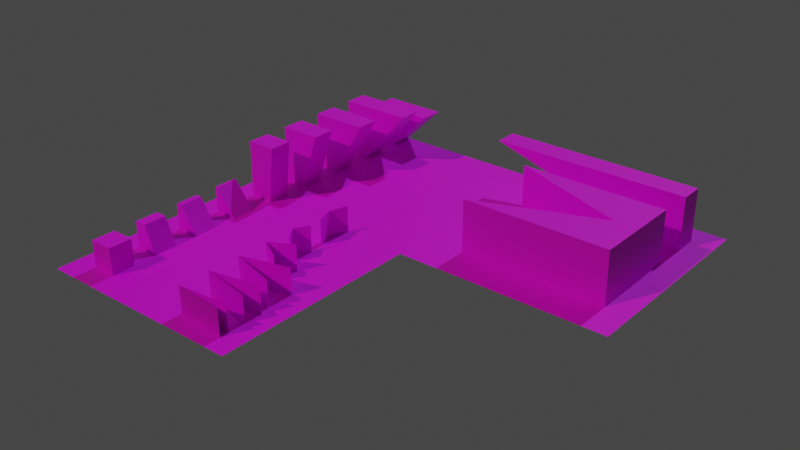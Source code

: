 # Source: test.blend  (saved by Blender 3.6.11; exported with 4.5.12 LTS)
import bpy
from mathutils import Matrix  # noqa: F401  (used for matrix-valued properties, if any)

bpy.ops.wm.read_factory_settings(use_empty=True)
scene = bpy.context.scene
scene.name = 'Scene'

# ---- collections
col_collection = bpy.data.collections.new('Collection'); scene.collection.children.link(col_collection)

# ---- images (referenced by path relative to the original .blend; pixels are not part of the script)
import os
ASSET_DIR = os.environ.get("B2B_ASSET_DIR", "")  # directory of the original .blend (textures are referenced by path, not embedded)
HERE = os.path.dirname(os.path.abspath(__file__))  # packed textures are extracted next to this script under _unpacked/

def load_image(name, relpath, width, height, colorspace="sRGB"):
    """Load a texture the original file referenced (path relative to the .blend, or extracted next to this script)."""
    p = next((c for c in (os.path.join(HERE, relpath), os.path.join(ASSET_DIR, relpath)) if relpath and os.path.exists(c)), "")
    if p:
        img = bpy.data.images.load(p, check_existing=True)
        img.name = name
    else:  # same state as the original file: an image datablock whose file is absent (Cycles renders it pink)
        img = bpy.data.images.new(name, width, height)
        img.source = "FILE"
        img.filepath = "//" + (relpath or name)
    img.colorspace_settings.name = colorspace
    return img
img_snow_png = load_image('snow.png', 'level_tex/snow.png', 1024, 1024, 'sRGB')

# ---- materials (node trees are filled in below, after node groups)
mat_material_001 = bpy.data.materials.new('Material.001')
mat_material_001.roughness = 0.5

# ---- material node trees
mat_material_001.use_nodes = True; mat_material_001.node_tree.nodes.clear()
_N = mat_material_001.node_tree.nodes; _L = mat_material_001.node_tree.links
n0 = _N.new('ShaderNodeBsdfPrincipled'); n0.name = 'Principled BSDF'; n0.location = (0, 300)
n0.distribution = 'GGX'
n0.subsurface_method = 'RANDOM_WALK_SKIN'
n0.inputs[3].default_value = 1.45
n0.inputs[27].default_value = (0.0, 0.0, 0.0, 1.0)
n0.inputs[28].default_value = 1.0
n1 = _N.new('ShaderNodeOutputMaterial'); n1.name = 'Material Output'; n1.location = (280, 300)
n2 = _N.new('ShaderNodeTexImage'); n2.name = 'Image Texture'; n2.location = (-480, 300)
n2.image = img_snow_png
_L.new(n2.outputs[0], n0.inputs[0])
_L.new(n0.outputs[0], n1.inputs[0])
n1.is_active_output = True

# ---- world
world_world = bpy.data.worlds.new('World'); scene.world = world_world
world_world.use_nodes = True; world_world.node_tree.nodes.clear()
_N = world_world.node_tree.nodes; _L = world_world.node_tree.links
n0 = _N.new('ShaderNodeOutputWorld'); n0.name = 'World Output'; n0.location = (300, 300)
n1 = _N.new('ShaderNodeBackground'); n1.name = 'Background'; n1.location = (10, 300)
n1.inputs[0].default_value = (0.05088, 0.05088, 0.05088, 1.0)
_L.new(n1.outputs[0], n0.inputs[0])
n0.is_active_output = True
world_world.color = (0.05088, 0.05088, 0.05088)
world_world.use_sun_shadow = False
world_world.sun_shadow_jitter_overblur = 0.0

# ---- lights
light_sun = bpy.data.lights.new('Sun', 'SUN')
light_sun.color = (1.0, 0.8818, 0.6394)
light_sun.transmission_factor = 0.0
light_sun.energy = 1.0
light_sun_001 = bpy.data.lights.new('Sun.001', 'SUN')
light_sun_001.color = (0.6336, 0.5442, 1.0)
light_sun_001.transmission_factor = 0.0
light_sun_001.angle = 0.02094
light_sun_001.energy = 1.0

# ---- meshes
me_plane = bpy.data.meshes.new('Plane')
me_plane.from_pydata([(-2.0, 0.0, 2.0), (2.0, 0.0, 2.0), (-2.0, 0.0, -2.0), (2.0, 0.0, -2.0), (-2.0, 0.0, -1.556), (-2.0, 0.0, -1.111), (-2.0, 0.0, -0.6667), (-2.0, 0.0, -0.2222), (-2.0, 0.0, 0.2222), (-2.0, 0.0, 0.6667), (-2.0, 0.0, 1.111), (-2.0, 0.0, 1.556), (-1.556, 0.0, 2.0), (-1.111, 0.0, 2.0), (-0.6667, 0.0, 2.0), (-0.2222, 0.0, 2.0), (0.2222, 0.0, 2.0), (0.6667, 0.0, 2.0), (1.111, 0.0, 2.0), (1.556, 0.0, 2.0), (2.0, 0.0, 1.556), (2.0, 0.0, 1.111), (2.0, 0.0, 0.6667), (2.0, 0.0, 0.2222), (2.0, 0.0, -0.2222), (2.0, 0.0, -0.6667), (2.0, 0.0, -1.111), (2.0, 0.0, -1.556), (1.556, 0.0, -2.0), (1.111, 0.0, -2.0), (0.6667, 0.0, -2.0), (0.2222, 0.0, -2.0), (-0.2222, 0.0, -2.0), (-0.6667, 0.0, -2.0), (-1.111, 0.0, -2.0), (-1.556, 0.0, -2.0), (-1.556, 0.0, 1.556), (-1.556, 0.0, 1.111), (-1.556, 0.0, 0.6667), (-1.556, 0.0, 0.2222), (-1.556, 0.0, -0.2222), (-1.556, 0.0, -0.6667), (-1.556, 0.0, -1.111), (-1.556, 0.0, -1.556), (-1.111, 0.0, 1.556), (-1.111, 0.0, 1.111), (-1.111, 0.0, 0.6667), (-1.111, 0.0, 0.2222), (-1.111, 0.0, -0.2222), (-1.111, 0.0, -0.6667), (-1.111, 0.0, -1.111), (-1.111, 0.0, -1.556), (-0.6667, 0.0, 1.556), (-0.6667, 0.0, 1.111), (-0.6667, 0.0, 0.6667), (-0.6667, 0.0, 0.2222), (-0.6667, 0.0, -0.2222), (-0.6667, 0.0, -0.6667), (-0.6667, 0.0, -1.111), (-0.6667, 0.0, -1.556), (-0.2222, 0.0, 1.556), (-0.2222, 0.0, 1.111), (-0.2222, 0.0, 0.6667), (-0.2222, 0.0, 0.2222), (-0.2222, 0.0, -0.2222), (-0.2222, 0.0, -0.6667), (-0.2222, 0.0, -1.111), (-0.2222, 0.0, -1.556), (0.2222, 0.0, 1.556), (0.2222, 0.0, 1.111), (0.2222, 0.0, 0.6667), (0.2222, 0.0, 0.2222), (0.2222, 0.0, -0.2222), (0.2222, 0.0, -0.6667), (0.2222, 0.0, -1.111), (0.2222, 0.0, -1.556), (0.6667, 0.0, 1.556), (0.6667, 0.0, 1.111), (0.6667, 0.0, 0.6667), (0.6667, 0.0, 0.2222), (0.6667, 0.0, -0.2222), (0.6667, 0.0, -0.6667), (0.6667, 0.0, -1.111), (0.6667, 0.0, -1.556), (1.111, 0.0, 1.556), (1.111, 0.0, 1.111), (1.111, 0.0, 0.6667), (1.111, 0.0, 0.2222), (1.111, 0.0, -0.2222), (1.111, 0.0, -0.6667), (1.111, 0.0, -1.111), (1.111, 0.0, -1.556), (1.556, 0.0, 1.556), (1.556, 0.0, 1.111), (1.556, 0.0, 0.6667), (1.556, 0.0, 0.2222), (1.556, 0.0, -0.2222), (1.556, 0.0, -0.6667), (1.556, 0.0, -1.111), (1.556, 0.0, -1.556), (-1.556, 0.0, 1.556), (-1.556, 0.0, 1.111), (-1.556, 0.0, 0.6667), (-1.556, 0.0, 0.2222), (-1.556, 0.0, -0.2222), (-1.556, 0.0, -0.6667), (-1.556, 0.0, -1.111), (-1.556, 0.0, -1.556), (-1.111, 0.0, 1.556), (-1.111, 0.0, 1.111), (-1.111, 0.0, 0.6667), (-1.111, 0.0, 0.2222), (-1.111, 0.0, -0.2222), (-1.111, 0.0, -0.6667), (-1.111, 0.0, -1.111), (-1.111, 0.0, -1.556), (-1.556, 0.5, 1.556), (-1.556, 0.5, 1.111), (-1.556, 0.5, 0.6667), (-1.556, 0.5, 0.2222), (-1.556, 0.5, -0.2222), (-1.556, 0.5, -0.6667), (-1.556, 0.5, -1.111), (-1.556, 0.5, -1.556), (-1.111, 0.5, 1.556), (-1.111, 0.5, 1.111), (-1.333, 0.5, 0.6667), (-1.333, 0.5, 0.2222), (-1.444, 0.5, -0.2222), (-1.444, 0.5, -0.6667), (-1.5, 0.5, -1.111), (-1.5, 0.5, -1.556), (-1.333, 0.0, 0.6667), (-1.333, 0.0, 0.2222), (-1.444, 0.0, -0.2222), (-1.444, 0.0, -0.6667), (-1.5, 0.0, -1.111), (-1.5, 0.0, -1.556), (5.556, 1.0, -5.556), (5.556, 1.0, -5.111), (1.784, 1.0, -5.556), (1.784, 1.0, -5.111), (0.65, 6.372e-08, -0.844), (0.65, 0.5, -0.844), (0.65, 1.676e-08, -0.222), (0.65, 0.5, -0.222), (0.8168, 6.372e-08, -0.594), (0.8168, 0.5, -0.594), (0.8168, 6.372e-08, -1.094), (0.8168, 0.5, -1.094), (1.09, 1.676e-08, 0.02803), (1.09, 0.5, 0.02803), (1.09, 1.676e-08, -0.472), (1.09, 0.5, -0.472), (0.65, -2.912e-08, 0.3857), (0.65, 0.5, 0.3857), (0.65, -7.608e-08, 1.008), (0.65, 0.5, 1.008), (1.559, -3.442e-08, 0.6388), (1.559, 0.5, 0.6388), (1.559, -3.442e-08, 0.1325), (1.559, 0.5, 0.1325), (1.608, -7.913e-08, 1.183), (1.608, 0.5, 1.183), (1.608, -6.423e-08, 0.8323), (1.608, 0.5, 0.8323), (-2.0, 3.02e-07, -2.0), (2.0, 3.02e-07, -2.0), (-2.0, 3.02e-07, -6.0), (2.0, 3.02e-07, -6.0), (-2.0, 3.02e-07, -5.556), (-2.0, 3.02e-07, -5.111), (-2.0, 3.02e-07, -4.667), (-2.0, 3.02e-07, -4.222), (-2.0, 3.02e-07, -3.778), (-2.0, 3.02e-07, -3.333), (-2.0, 3.02e-07, -2.889), (-2.0, 3.02e-07, -2.444), (-1.556, 3.02e-07, -2.0), (-1.111, 3.02e-07, -2.0), (-0.6667, 3.02e-07, -2.0), (-0.2222, 3.02e-07, -2.0), (0.2222, 3.02e-07, -2.0), (0.6667, 3.02e-07, -2.0), (1.111, 3.02e-07, -2.0), (1.556, 3.02e-07, -2.0), (2.0, 3.02e-07, -2.444), (2.0, 3.02e-07, -2.889), (2.0, 3.02e-07, -3.333), (2.0, 3.02e-07, -3.778), (2.0, 3.02e-07, -4.222), (2.0, 3.02e-07, -4.667), (2.0, 3.02e-07, -5.111), (2.0, 3.02e-07, -5.556), (1.556, 3.02e-07, -6.0), (1.111, 3.02e-07, -6.0), (0.6667, 3.02e-07, -6.0), (0.2222, 3.02e-07, -6.0), (-0.2222, 3.02e-07, -6.0), (-0.6667, 3.02e-07, -6.0), (-1.111, 3.02e-07, -6.0), (-1.556, 3.02e-07, -6.0), (-1.556, 3.02e-07, -2.444), (-1.556, 3.02e-07, -2.889), (-1.556, 3.02e-07, -3.333), (-1.556, 3.02e-07, -3.778), (-1.556, 3.02e-07, -4.222), (-1.556, 3.02e-07, -4.667), (-1.556, 3.02e-07, -5.111), (-1.556, 3.02e-07, -5.556), (-1.111, 3.02e-07, -2.444), (-1.111, 3.02e-07, -2.889), (-1.111, 3.02e-07, -3.333), (-1.111, 3.02e-07, -3.778), (-1.111, 3.02e-07, -4.222), (-1.111, 3.02e-07, -4.667), (-1.111, 3.02e-07, -5.111), (-1.111, 3.02e-07, -5.556), (-0.6667, 3.02e-07, -2.444), (-0.6667, 3.02e-07, -2.889), (-0.6667, 3.02e-07, -3.333), (-0.6667, 3.02e-07, -3.778), (-0.6667, 3.02e-07, -4.222), (-0.6667, 3.02e-07, -4.667), (-0.6667, 3.02e-07, -5.111), (-0.6667, 3.02e-07, -5.556), (-0.2222, 3.02e-07, -2.444), (-0.2222, 3.02e-07, -2.889), (-0.2222, 3.02e-07, -3.333), (-0.2222, 3.02e-07, -3.778), (-0.2222, 3.02e-07, -4.222), (-0.2222, 3.02e-07, -4.667), (-0.2222, 3.02e-07, -5.111), (-0.2222, 3.02e-07, -5.556), (0.2222, 3.02e-07, -2.444), (0.2222, 3.02e-07, -2.889), (0.2222, 3.02e-07, -3.333), (0.2222, 3.02e-07, -3.778), (0.2222, 3.02e-07, -4.222), (0.2222, 3.02e-07, -4.667), (0.2222, 3.02e-07, -5.111), (0.2222, 3.02e-07, -5.556), (0.6667, 3.02e-07, -2.444), (0.6667, 3.02e-07, -2.889), (0.6667, 3.02e-07, -3.333), (0.6667, 3.02e-07, -3.778), (0.6667, 3.02e-07, -4.222), (0.6667, 3.02e-07, -4.667), (0.6667, 3.02e-07, -5.111), (0.6667, 3.02e-07, -5.556), (1.111, 3.02e-07, -2.444), (1.111, 3.02e-07, -2.889), (1.111, 3.02e-07, -3.333), (1.111, 3.02e-07, -3.778), (1.111, 3.02e-07, -4.222), (1.111, 3.02e-07, -4.667), (1.111, 3.02e-07, -5.111), (1.111, 3.02e-07, -5.556), (1.556, 3.02e-07, -2.444), (1.556, 3.02e-07, -2.889), (1.556, 3.02e-07, -3.333), (1.556, 3.02e-07, -3.778), (1.556, 3.02e-07, -4.222), (1.556, 3.02e-07, -4.667), (1.556, 3.02e-07, -5.111), (1.556, 3.02e-07, -5.556), (-0.4605, 1.09, -4.222), (-1.556, 1.09, -4.222), (-0.7691, 1.09, -3.333), (-1.556, 1.09, -3.333), (-0.9919, 1.09, -2.444), (-1.556, 1.09, -2.444), (-1.556, 1.09, -2.0), (-0.9919, 1.09, -2.0), (-1.556, 1.09, -5.111), (-0.1463, 1.09, -5.111), (-1.556, 1.09, -2.889), (-1.556, 1.09, -3.778), (-1.556, 1.09, -4.667), (-0.7691, 1.09, -2.889), (-0.4605, 1.09, -3.778), (-0.1463, 1.09, -4.667), (-0.3221, 0.7695, -6.0), (-0.3221, 0.7695, -5.556), (-1.556, 0.7695, -6.0), (-1.556, 0.7695, -5.556), (2.0, 3.02e-07, -2.0), (6.0, 3.02e-07, -2.0), (2.0, 3.02e-07, -6.0), (6.0, 3.02e-07, -6.0), (2.0, 3.02e-07, -5.556), (2.0, 3.02e-07, -5.111), (2.0, 3.02e-07, -4.667), (2.0, 3.02e-07, -4.222), (2.0, 3.02e-07, -3.778), (2.0, 3.02e-07, -3.333), (2.0, 3.02e-07, -2.889), (2.0, 3.02e-07, -2.444), (2.444, 3.02e-07, -2.0), (2.889, 3.02e-07, -2.0), (3.333, 3.02e-07, -2.0), (3.778, 3.02e-07, -2.0), (4.222, 3.02e-07, -2.0), (4.667, 3.02e-07, -2.0), (5.111, 3.02e-07, -2.0), (5.556, 3.02e-07, -2.0), (6.0, 3.02e-07, -2.444), (6.0, 3.02e-07, -2.889), (6.0, 3.02e-07, -3.333), (6.0, 3.02e-07, -3.778), (6.0, 3.02e-07, -4.222), (6.0, 3.02e-07, -4.667), (6.0, 3.02e-07, -5.111), (6.0, 3.02e-07, -5.556), (5.556, 3.02e-07, -6.0), (5.111, 3.02e-07, -6.0), (4.667, 3.02e-07, -6.0), (4.222, 3.02e-07, -6.0), (3.778, 3.02e-07, -6.0), (3.333, 3.02e-07, -6.0), (2.889, 3.02e-07, -6.0), (2.444, 3.02e-07, -6.0), (2.444, 3.02e-07, -2.444), (2.444, 3.02e-07, -2.889), (2.444, 3.02e-07, -3.333), (2.444, 3.02e-07, -3.778), (2.444, 3.02e-07, -4.222), (2.444, 3.02e-07, -4.667), (2.444, 3.02e-07, -5.111), (2.444, 3.02e-07, -5.556), (2.889, 3.02e-07, -2.444), (2.889, 3.02e-07, -2.889), (2.889, 3.02e-07, -3.333), (2.889, 3.02e-07, -3.778), (2.889, 3.02e-07, -4.222), (2.889, 3.02e-07, -4.667), (2.889, 3.02e-07, -5.111), (2.889, 3.02e-07, -5.556), (3.333, 3.02e-07, -2.444), (3.333, 3.02e-07, -2.889), (3.333, 3.02e-07, -3.333), (3.333, 3.02e-07, -3.778), (3.333, 3.02e-07, -4.222), (3.333, 3.02e-07, -4.667), (3.333, 3.02e-07, -5.111), (3.333, 3.02e-07, -5.556), (3.778, 3.02e-07, -2.444), (3.778, 3.02e-07, -2.889), (3.778, 3.02e-07, -3.333), (3.778, 3.02e-07, -3.778), (3.778, 3.02e-07, -4.222), (3.778, 3.02e-07, -4.667), (3.778, 3.02e-07, -5.111), (3.778, 3.02e-07, -5.556), (4.222, 3.02e-07, -2.444), (4.222, 3.02e-07, -2.889), (4.222, 3.02e-07, -3.333), (4.222, 3.02e-07, -3.778), (4.222, 3.02e-07, -4.222), (4.222, 3.02e-07, -4.667), (4.222, 3.02e-07, -5.111), (4.222, 3.02e-07, -5.556), (4.667, 3.02e-07, -2.444), (4.667, 3.02e-07, -2.889), (4.667, 3.02e-07, -3.333), (4.667, 3.02e-07, -3.778), (4.667, 3.02e-07, -4.222), (4.667, 3.02e-07, -4.667), (4.667, 3.02e-07, -5.111), (4.667, 3.02e-07, -5.556), (5.111, 3.02e-07, -2.444), (5.111, 3.02e-07, -2.889), (5.111, 3.02e-07, -3.333), (5.111, 3.02e-07, -3.778), (5.111, 3.02e-07, -4.222), (5.111, 3.02e-07, -4.667), (5.111, 3.02e-07, -5.111), (5.111, 3.02e-07, -5.556), (5.556, 3.02e-07, -2.444), (5.556, 3.02e-07, -2.889), (5.556, 3.02e-07, -3.333), (5.556, 3.02e-07, -3.778), (5.556, 3.02e-07, -4.222), (5.556, 3.02e-07, -4.667), (5.556, 3.02e-07, -5.111), (5.556, 3.02e-07, -5.556), (0.788, 0.5, -2.041), (0.788, 1.365e-07, -2.041), (1.608, 0.5, 1.514), (0.788, 0.5, -1.355), (0.788, 1.365e-07, -1.355), (1.608, -1.192e-07, 1.514), (1.608, 0.5, 1.685), (1.608, -1.192e-07, 1.685), (0.65, 0.5, 1.599), (0.65, -1.192e-07, 1.599), (0.6788, 0.5, -1.698), (0.6788, 1.365e-07, -1.698), (2.77, 2.918e-07, -2.708), (5.084, 3.515e-07, -3.597), (2.77, 3.813e-07, -4.485), (5.528, 2.918e-07, -2.708), (5.528, 3.515e-07, -3.597), (5.528, 3.813e-07, -4.485), (2.77, 1.0, -2.708), (5.084, 1.0, -3.597), (5.528, 1.0, -2.708), (5.528, 1.0, -3.597), (2.77, 1.0, -4.485), (5.528, 1.0, -4.485)], [], [(99, 27, 3, 28), (4, 43, 35, 2), (43, 51, 34, 35), (51, 59, 33, 34), (59, 67, 32, 33), (67, 75, 31, 32), (75, 83, 30, 31), (83, 91, 29, 30), (91, 99, 28, 29), (0, 12, 36, 11), (11, 36, 37, 10), (10, 37, 38, 9), (9, 38, 39, 8), (8, 39, 40, 7), (7, 40, 41, 6), (6, 41, 42, 5), (5, 42, 43, 4), (12, 13, 44, 36), (37, 45, 46, 38), (39, 47, 48, 40), (41, 49, 50, 42), (13, 14, 52, 44), (44, 52, 53, 45), (45, 53, 54, 46), (46, 54, 55, 47), (47, 55, 56, 48), (48, 56, 57, 49), (49, 57, 58, 50), (50, 58, 59, 51), (14, 15, 60, 52), (52, 60, 61, 53), (53, 61, 62, 54), (54, 62, 63, 55), (55, 63, 64, 56), (56, 64, 65, 57), (57, 65, 66, 58), (58, 66, 67, 59), (15, 16, 68, 60), (60, 68, 69, 61), (61, 69, 70, 62), (62, 70, 71, 63), (63, 71, 72, 64), (64, 72, 73, 65), (65, 73, 74, 66), (66, 74, 75, 67), (16, 17, 76, 68), (68, 76, 77, 69), (69, 77, 78, 70), (70, 78, 79, 71), (71, 79, 80, 72), (72, 80, 81, 73), (73, 81, 82, 74), (74, 82, 83, 75), (17, 18, 84, 76), (76, 84, 85, 77), (77, 85, 86, 78), (78, 86, 87, 79), (79, 87, 88, 80), (80, 88, 89, 81), (81, 89, 90, 82), (82, 90, 91, 83), (18, 19, 92, 84), (84, 92, 93, 85), (85, 93, 94, 86), (86, 94, 95, 87), (87, 95, 96, 88), (88, 96, 97, 89), (89, 97, 98, 90), (90, 98, 99, 91), (19, 1, 20, 92), (92, 20, 21, 93), (93, 21, 22, 94), (94, 22, 23, 95), (95, 23, 24, 96), (96, 24, 25, 97), (97, 25, 26, 98), (98, 26, 27, 99), (105, 104, 120, 121), (100, 108, 124, 116), (110, 111, 127, 126), (137, 107, 123, 131), (116, 124, 125, 117), (109, 101, 117, 125), (112, 113, 129, 128), (107, 106, 122, 123), (132, 110, 126), (133, 103, 119, 127), (101, 100, 116, 117), (114, 115, 131, 130), (135, 105, 121, 129), (108, 109, 125, 124), (103, 102, 118, 119), (114, 130, 136), (111, 133, 127), (102, 132, 126, 118), (118, 126, 127, 119), (120, 128, 129, 121), (104, 134, 128, 120), (113, 135, 129), (115, 137, 131), (106, 136, 130, 122), (122, 130, 131, 123), (134, 112, 128), (384, 385, 138, 139), (385, 377, 140, 138), (376, 384, 139, 141), (141, 139, 138, 140), (144, 145, 153, 152), (142, 143, 149, 148), (176, 203, 204, 175), (146, 147, 143, 142), (265, 193, 169, 194), (177, 202, 203, 176), (166, 178, 202, 177), (150, 151, 145, 144), (170, 209, 201, 168), (257, 265, 194, 195), (156, 157, 165, 164), (154, 155, 161, 160), (249, 257, 195, 196), (158, 159, 155, 154), (217, 225, 199, 200), (241, 249, 196, 197), (233, 241, 197, 198), (162, 163, 157, 156), (217, 200, 282, 283), (225, 233, 198, 199), (175, 204, 205, 174), (174, 205, 206, 173), (173, 206, 207, 172), (172, 207, 208, 171), (171, 208, 209, 170), (208, 207, 278, 274), (210, 202, 271, 270), (206, 205, 277, 267), (213, 214, 266, 280), (179, 180, 218, 210), (210, 218, 219, 211), (211, 219, 220, 212), (212, 220, 221, 213), (213, 221, 222, 214), (214, 222, 223, 215), (215, 223, 224, 216), (216, 224, 225, 217), (180, 181, 226, 218), (218, 226, 227, 219), (219, 227, 228, 220), (220, 228, 229, 221), (221, 229, 230, 222), (222, 230, 231, 223), (223, 231, 232, 224), (224, 232, 233, 225), (181, 182, 234, 226), (226, 234, 235, 227), (227, 235, 236, 228), (228, 236, 237, 229), (229, 237, 238, 230), (230, 238, 239, 231), (231, 239, 240, 232), (232, 240, 241, 233), (182, 183, 242, 234), (234, 242, 243, 235), (235, 243, 244, 236), (236, 244, 245, 237), (237, 245, 246, 238), (238, 246, 247, 239), (239, 247, 248, 240), (240, 248, 249, 241), (183, 184, 250, 242), (242, 250, 251, 243), (243, 251, 252, 244), (244, 252, 253, 245), (245, 253, 254, 246), (246, 254, 255, 247), (247, 255, 256, 248), (248, 256, 257, 249), (184, 185, 258, 250), (250, 258, 259, 251), (251, 259, 260, 252), (252, 260, 261, 253), (253, 261, 262, 254), (254, 262, 263, 255), (255, 263, 264, 256), (256, 264, 265, 257), (185, 167, 186, 258), (258, 186, 187, 259), (259, 187, 188, 260), (260, 188, 189, 261), (261, 189, 190, 262), (262, 190, 191, 263), (263, 191, 192, 264), (264, 192, 193, 265), (203, 202, 210, 211), (205, 204, 212, 213), (207, 206, 214, 215), (208, 216, 217, 209), (212, 204, 269, 268), (215, 216, 275, 281), (278, 281, 275, 274), (277, 280, 266, 267), (276, 279, 268, 269), (272, 273, 270, 271), (179, 210, 270, 273), (202, 178, 272, 271), (203, 211, 279, 276), (214, 206, 267, 266), (211, 212, 268, 279), (205, 213, 280, 277), (178, 179, 273, 272), (207, 215, 281, 278), (204, 203, 276, 269), (216, 208, 274, 275), (285, 283, 282, 284), (200, 201, 284, 282), (209, 217, 283, 285), (201, 209, 285, 284), (296, 323, 324, 295), (385, 313, 289, 314), (297, 322, 323, 296), (286, 298, 322, 297), (290, 329, 321, 288), (377, 385, 314, 315), (369, 377, 315, 316), (337, 345, 319, 320), (361, 369, 316, 317), (353, 361, 317, 318), (345, 353, 318, 319), (295, 324, 325, 294), (294, 325, 326, 293), (293, 326, 327, 292), (292, 327, 328, 291), (291, 328, 329, 290), (326, 325, 333, 334), (328, 327, 335, 336), (299, 300, 338, 330), (330, 338, 339, 331), (331, 339, 340, 332), (332, 340, 341, 333), (333, 341, 342, 334), (334, 342, 343, 335), (335, 343, 344, 336), (336, 344, 345, 337), (300, 301, 346, 338), (338, 346, 347, 339), (339, 347, 348, 340), (340, 348, 349, 341), (341, 349, 350, 342), (342, 350, 351, 343), (343, 351, 352, 344), (344, 352, 353, 345), (301, 302, 354, 346), (346, 354, 355, 347), (347, 355, 356, 348), (348, 356, 357, 349), (349, 357, 358, 350), (350, 358, 359, 351), (351, 359, 360, 352), (352, 360, 361, 353), (302, 303, 362, 354), (354, 362, 363, 355), (355, 363, 364, 356), (356, 364, 365, 357), (357, 365, 366, 358), (358, 366, 367, 359), (359, 367, 368, 360), (360, 368, 369, 361), (303, 304, 370, 362), (362, 370, 371, 363), (363, 371, 372, 364), (364, 372, 373, 365), (365, 373, 374, 366), (366, 374, 375, 367), (367, 375, 376, 368), (368, 376, 377, 369), (304, 305, 378, 370), (372, 380, 381, 373), (373, 381, 382, 374), (374, 382, 383, 375), (375, 383, 384, 376), (377, 376, 141, 140), (305, 287, 306, 378), (378, 306, 307, 379), (379, 307, 308, 380), (380, 308, 309, 381), (381, 309, 310, 382), (382, 310, 311, 383), (383, 311, 312, 384), (384, 312, 313, 385), (323, 322, 330, 331), (325, 324, 332, 333), (327, 326, 334, 335), (328, 336, 337, 329), (393, 392, 394, 395), (395, 394, 388, 391), (390, 389, 396, 397), (397, 396, 386, 387), (322, 298, 299, 330), (324, 323, 331, 332), (337, 320, 321, 329), (402, 403, 409, 407), (399, 398, 404, 405), (404, 406, 407, 405), (405, 407, 409, 408), (403, 400, 408, 409), (398, 401, 406, 404), (400, 399, 405, 408), (401, 402, 407, 406), (380, 372, 371, 379), (371, 370, 378, 379)])
_uv = me_plane.uv_layers.new(name='UVMap')
_uv.uv.foreach_set('vector', [0.0, 0.0, 1.0, 0.0, 1.0, 1.0, 0.0, 1.0, 0.0, 0.0, 1.0, 0.0, 1.0, 1.0, 0.0, 1.0, 0.0, 0.0, 1.0, 0.0, 1.0, 1.0, 0.0, 1.0, 0.0, 0.0, 1.0, 0.0, 1.0, 1.0, 0.0, 1.0, 0.0, 0.0, 1.0, 0.0, 1.0, 1.0, 0.0, 1.0, 0.0, 0.0, 1.0, 0.0, 1.0, 1.0, 0.0, 1.0, 0.0, 0.0, 1.0, 0.0, 1.0, 1.0, 0.0, 1.0, 0.0, 0.0, 1.0, 0.0, 1.0, 1.0, 0.0, 1.0, 0.0, 0.0, 1.0, 0.0, 1.0, 1.0, 0.0, 1.0, 0.0, 0.0, 1.0, 0.0, 1.0, 1.0, 0.0, 1.0, 0.0, 0.0, 1.0, 0.0, 1.0, 1.0, 0.0, 1.0, 0.0, 0.0, 1.0, 0.0, 1.0, 1.0, 0.0, 1.0, 0.0, 0.0, 1.0, 0.0, 1.0, 1.0, 0.0, 1.0, 0.0, 0.0, 1.0, 0.0, 1.0, 1.0, 0.0, 1.0, 0.0, 0.0, 1.0, 0.0, 1.0, 1.0, 0.0, 1.0, 0.0, 0.0, 1.0, 0.0, 1.0, 1.0, 0.0, 1.0, 0.0, 0.0, 1.0, 0.0, 1.0, 1.0, 0.0, 1.0, 0.0, 0.0, 1.0, 0.0, 1.0, 1.0, 0.0, 1.0, 0.0, 0.0, 1.0, 0.0, 1.0, 1.0, 0.0, 1.0, 0.0, 0.0, 1.0, 0.0, 1.0, 1.0, 0.0, 1.0, 0.0, 0.0, 1.0, 0.0, 1.0, 1.0, 0.0, 1.0, 0.0, 0.0, 1.0, 0.0, 1.0, 1.0, 0.0, 1.0, 0.0, 0.0, 1.0, 0.0, 1.0, 1.0, 0.0, 1.0, 0.0, 0.0, 1.0, 0.0, 1.0, 1.0, 0.0, 1.0, 0.0, 0.0, 1.0, 0.0, 1.0, 1.0, 0.0, 1.0, 0.0, 0.0, 1.0, 0.0, 1.0, 1.0, 0.0, 1.0, 0.0, 0.0, 1.0, 0.0, 1.0, 1.0, 0.0, 1.0, 0.0, 0.0, 1.0, 0.0, 1.0, 1.0, 0.0, 1.0, 0.0, 0.0, 1.0, 0.0, 1.0, 1.0, 0.0, 1.0, 0.0, 0.0, 1.0, 0.0, 1.0, 1.0, 0.0, 1.0, 0.0, 0.0, 1.0, 0.0, 1.0, 1.0, 0.0, 1.0, 0.0, 0.0, 1.0, 0.0, 1.0, 1.0, 0.0, 1.0, 0.0, 0.0, 1.0, 0.0, 1.0, 1.0, 0.0, 1.0, 0.0, 0.0, 1.0, 0.0, 1.0, 1.0, 0.0, 1.0, 0.0, 0.0, 1.0, 0.0, 1.0, 1.0, 0.0, 1.0, 0.0, 0.0, 1.0, 0.0, 1.0, 1.0, 0.0, 1.0, 0.0, 0.0, 1.0, 0.0, 1.0, 1.0, 0.0, 1.0, 0.0, 0.0, 1.0, 0.0, 1.0, 1.0, 0.0, 1.0, 0.0, 0.0, 1.0, 0.0, 1.0, 1.0, 0.0, 1.0, 0.0, 0.0, 1.0, 0.0, 1.0, 1.0, 0.0, 1.0, 0.0, 0.0, 1.0, 0.0, 1.0, 1.0, 0.0, 1.0, 0.0, 0.0, 1.0, 0.0, 1.0, 1.0, 0.0, 1.0, 0.0, 0.0, 1.0, 0.0, 1.0, 1.0, 0.0, 1.0, 0.0, 0.0, 1.0, 0.0, 1.0, 1.0, 0.0, 1.0, 0.0, 0.0, 1.0, 0.0, 1.0, 1.0, 0.0, 1.0, 0.0, 0.0, 1.0, 0.0, 1.0, 1.0, 0.0, 1.0, 0.0, 0.0, 1.0, 0.0, 1.0, 1.0, 0.0, 1.0, 0.0, 0.0, 1.0, 0.0, 1.0, 1.0, 0.0, 1.0, 0.0, 0.0, 1.0, 0.0, 1.0, 1.0, 0.0, 1.0, 0.0, 0.0, 1.0, 0.0, 1.0, 1.0, 0.0, 1.0, 0.0, 0.0, 1.0, 0.0, 1.0, 1.0, 0.0, 1.0, 0.0, 0.0, 1.0, 0.0, 1.0, 1.0, 0.0, 1.0, 0.0, 0.0, 1.0, 0.0, 1.0, 1.0, 0.0, 1.0, 0.0, 0.0, 1.0, 0.0, 1.0, 1.0, 0.0, 1.0, 0.0, 0.0, 1.0, 0.0, 1.0, 1.0, 0.0, 1.0, 0.0, 0.0, 1.0, 0.0, 1.0, 1.0, 0.0, 1.0, 0.0, 0.0, 1.0, 0.0, 1.0, 1.0, 0.0, 1.0, 0.0, 0.0, 1.0, 0.0, 1.0, 1.0, 0.0, 1.0, 0.0, 0.0, 1.0, 0.0, 1.0, 1.0, 0.0, 1.0, 0.0, 0.0, 1.0, 0.0, 1.0, 1.0, 0.0, 1.0, 0.0, 0.0, 1.0, 0.0, 1.0, 1.0, 0.0, 1.0, 0.0, 0.0, 1.0, 0.0, 1.0, 1.0, 0.0, 1.0, 0.0, 0.0, 1.0, 0.0, 1.0, 1.0, 0.0, 1.0, 0.0, 0.0, 1.0, 0.0, 1.0, 1.0, 0.0, 1.0, 0.0, 0.0, 1.0, 0.0, 1.0, 1.0, 0.0, 1.0, 0.0, 0.0, 1.0, 0.0, 1.0, 1.0, 0.0, 1.0, 0.0, 0.0, 1.0, 0.0, 1.0, 1.0, 0.0, 1.0, 0.0, 0.0, 1.0, 0.0, 1.0, 1.0, 0.0, 1.0, 0.0, 0.0, 1.0, 0.0, 1.0, 1.0, 0.0, 1.0, 0.0, 0.0, 1.0, 0.0, 1.0, 1.0, 0.0, 1.0, 0.0, 0.0, 1.0, 0.0, 1.0, 1.0, 0.0, 1.0, 0.0, 0.0, 1.0, 0.0, 1.0, 1.0, 0.0, 1.0, 0.0, 0.0, 1.0, 0.0, 1.0, 1.0, 0.0, 1.0, 0.0, 0.0, 1.0, 0.0, 1.0, 1.0, 0.0, 1.0, 0.0, 0.0, 1.0, 0.0, 1.0, 1.0, 0.0, 1.0, 0.0, 0.0, 1.0, 0.0, 1.0, 1.0, 0.0, 1.0, 0.0, 0.0, 1.0, 0.0, 1.0, 1.0, 0.0, 1.0, 0.0, 0.0, 1.0, 0.0, 1.0, 1.0, 0.0, 1.0, 0.0, 0.0, 1.0, 0.0, 1.0, 1.0, 0.0, 1.0, 0.0, 0.0, 1.0, 0.0, 1.0, 1.0, 0.0, 1.0, 0.0, 0.0, 1.0, 0.0, 1.0, 1.0, 0.0, 1.0, 0.0, 0.0, 1.0, 0.0, 1.0, 1.0, 0.0, 1.0, 0.0, 0.0, 1.0, 0.0, 1.0, 1.0, 0.0, 1.0, 0.0, 0.0, 1.0, 0.0, 1.0, 1.0, 0.0, 1.0, 0.0, 0.0, 1.0, 0.0, 1.0, 1.0, 0.0, 1.0, 0.0, 0.0, 1.0, 0.0, 1.0, 1.0, 0.0, 0.0, 1.0, 0.0, 1.0, 1.0, 0.0, 1.0, 0.0, 0.0, 1.0, 0.0, 1.0, 1.0, 0.0, 1.0, 0.0, 0.0, 1.0, 0.0, 1.0, 1.0, 0.0, 1.0, 0.0, 0.0, 1.0, 0.0, 1.0, 1.0, 0.0, 1.0, 0.0, 0.0, 1.0, 0.0, 1.0, 1.0, 0.0, 1.0, 0.0, 0.0, 1.0, 0.0, 1.0, 1.0, 0.0, 1.0, 0.0, 0.0, 1.0, 0.0, 1.0, 1.0, 0.0, 0.0, 1.0, 0.0, 1.0, 1.0, 0.0, 0.0, 1.0, 0.0, 1.0, 1.0, 0.0, 1.0, 0.0, 0.0, 1.0, 0.0, 1.0, 1.0, 0.0, 1.0, 0.0, 0.0, 1.0, 0.0, 1.0, 1.0, 0.0, 1.0, 0.0, 0.0, 1.0, 0.0, 1.0, 1.0, 0.0, 1.0, 0.0, 0.0, 1.0, 0.0, 1.0, 1.0, 0.0, 0.0, 1.0, 0.0, 1.0, 1.0, 0.0, 0.0, 1.0, 0.0, 1.0, 1.0, 0.0, 1.0, 0.0, 0.0, 1.0, 0.0, 1.0, 1.0, 0.0, 1.0, 0.0, 0.0, 1.0, 0.0, 1.0, 1.0, 0.0, 0.0, 1.0, 0.0, 1.0, 1.0, 0.0, 1.0, 0.0, 0.0, 1.0, 0.0, 1.0, 1.0, 0.0, 1.0, 0.0, 0.0, 1.0, 0.0, 1.0, 1.0, 0.0, 1.0, 0.0, 0.0, 1.0, 0.0, 1.0, 1.0, 0.0, 1.0, 0.0, 0.0, 1.0, 0.0, 1.0, 1.0, 0.0, 1.0, 0.0, 0.0, 1.0, 0.0, 1.0, 1.0, 0.0, 1.0, 0.0, 0.0, 1.0, 0.0, 1.0, 1.0, 0.0, 1.0, 0.0, 0.0, 1.0, 0.0, 1.0, 1.0, 0.0, 1.0, 0.0, 0.0, 1.0, 0.0, 1.0, 1.0, 0.0, 1.0, 0.0, 0.0, 1.0, 0.0, 1.0, 1.0, 0.0, 1.0, 0.0, 0.0, 1.0, 0.0, 1.0, 1.0, 0.0, 1.0, 0.0, 0.0, 1.0, 0.0, 1.0, 1.0, 0.0, 1.0, 0.0, 0.0, 1.0, 0.0, 1.0, 1.0, 0.0, 1.0, 0.0, 0.0, 1.0, 0.0, 1.0, 1.0, 0.0, 1.0, 0.0, 0.0, 1.0, 0.0, 1.0, 1.0, 0.0, 1.0, 0.0, 0.0, 1.0, 0.0, 1.0, 1.0, 0.0, 1.0, 0.0, 0.0, 1.0, 0.0, 1.0, 1.0, 0.0, 1.0, 0.0, 0.0, 1.0, 0.0, 1.0, 1.0, 0.0, 1.0, 0.0, 0.0, 1.0, 0.0, 1.0, 1.0, 0.0, 1.0, 0.0, 0.0, 1.0, 0.0, 1.0, 1.0, 0.0, 1.0, 0.0, 0.0, 1.0, 0.0, 1.0, 1.0, 0.0, 1.0, 0.0, 0.0, 1.0, 0.0, 1.0, 1.0, 0.0, 1.0, 0.0, 0.0, 1.0, 0.0, 1.0, 1.0, 0.0, 1.0, 0.0, 0.0, 1.0, 0.0, 1.0, 1.0, 0.0, 1.0, 0.0, 0.0, 1.0, 0.0, 1.0, 1.0, 0.0, 1.0, 0.0, 0.0, 1.0, 0.0, 1.0, 1.0, 0.0, 1.0, 0.0, 0.0, 1.0, 0.0, 1.0, 1.0, 0.0, 1.0, 0.0, 0.0, 1.0, 0.0, 1.0, 1.0, 0.0, 1.0, 0.0, 0.0, 1.0, 0.0, 1.0, 1.0, 0.0, 1.0, 0.0, 0.0, 1.0, 0.0, 1.0, 1.0, 0.0, 1.0, 0.0, 0.0, 1.0, 0.0, 1.0, 1.0, 0.0, 1.0, 0.0, 0.0, 1.0, 0.0, 1.0, 1.0, 0.0, 1.0, 0.0, 0.0, 1.0, 0.0, 1.0, 1.0, 0.0, 1.0, 0.0, 0.0, 1.0, 0.0, 1.0, 1.0, 0.0, 1.0, 0.0, 0.0, 1.0, 0.0, 1.0, 1.0, 0.0, 1.0, 0.0, 0.0, 1.0, 0.0, 1.0, 1.0, 0.0, 1.0, 0.0, 0.0, 1.0, 0.0, 1.0, 1.0, 0.0, 1.0, 0.0, 0.0, 1.0, 0.0, 1.0, 1.0, 0.0, 1.0, 0.0, 0.0, 1.0, 0.0, 1.0, 1.0, 0.0, 1.0, 0.0, 0.0, 1.0, 0.0, 1.0, 1.0, 0.0, 1.0, 0.0, 0.0, 1.0, 0.0, 1.0, 1.0, 0.0, 1.0, 0.0, 0.0, 1.0, 0.0, 1.0, 1.0, 0.0, 1.0, 0.0, 0.0, 1.0, 0.0, 1.0, 1.0, 0.0, 1.0, 0.0, 0.0, 1.0, 0.0, 1.0, 1.0, 0.0, 1.0, 0.0, 0.0, 1.0, 0.0, 1.0, 1.0, 0.0, 1.0, 0.0, 0.0, 1.0, 0.0, 1.0, 1.0, 0.0, 1.0, 0.0, 0.0, 1.0, 0.0, 1.0, 1.0, 0.0, 1.0, 0.0, 0.0, 1.0, 0.0, 1.0, 1.0, 0.0, 1.0, 0.0, 0.0, 1.0, 0.0, 1.0, 1.0, 0.0, 1.0, 0.0, 0.0, 1.0, 0.0, 1.0, 1.0, 0.0, 1.0, 0.0, 0.0, 1.0, 0.0, 1.0, 1.0, 0.0, 1.0, 0.0, 0.0, 1.0, 0.0, 1.0, 1.0, 0.0, 1.0, 0.0, 0.0, 1.0, 0.0, 1.0, 1.0, 0.0, 1.0, 0.0, 0.0, 1.0, 0.0, 1.0, 1.0, 0.0, 1.0, 0.0, 0.0, 1.0, 0.0, 1.0, 1.0, 0.0, 1.0, 0.0, 0.0, 1.0, 0.0, 1.0, 1.0, 0.0, 1.0, 0.0, 0.0, 1.0, 0.0, 1.0, 1.0, 0.0, 1.0, 0.0, 0.0, 1.0, 0.0, 1.0, 1.0, 0.0, 1.0, 0.0, 0.0, 1.0, 0.0, 1.0, 1.0, 0.0, 1.0, 0.0, 0.0, 1.0, 0.0, 1.0, 1.0, 0.0, 1.0, 0.0, 0.0, 1.0, 0.0, 1.0, 1.0, 0.0, 1.0, 0.0, 0.0, 1.0, 0.0, 1.0, 1.0, 0.0, 1.0, 0.0, 0.0, 1.0, 0.0, 1.0, 1.0, 0.0, 1.0, 0.0, 0.0, 1.0, 0.0, 1.0, 1.0, 0.0, 1.0, 0.0, 0.0, 1.0, 0.0, 1.0, 1.0, 0.0, 1.0, 0.0, 0.0, 1.0, 0.0, 1.0, 1.0, 0.0, 1.0, 0.0, 0.0, 1.0, 0.0, 1.0, 1.0, 0.0, 1.0, 0.0, 0.0, 1.0, 0.0, 1.0, 1.0, 0.0, 1.0, 0.0, 0.0, 1.0, 0.0, 1.0, 1.0, 0.0, 1.0, 0.0, 0.0, 1.0, 0.0, 1.0, 1.0, 0.0, 1.0, 0.0, 0.0, 1.0, 0.0, 1.0, 1.0, 0.0, 1.0, 0.0, 0.0, 1.0, 0.0, 1.0, 1.0, 0.0, 1.0, 0.0, 0.0, 1.0, 0.0, 1.0, 1.0, 0.0, 1.0, 0.0, 0.0, 1.0, 0.0, 1.0, 1.0, 0.0, 1.0, 0.0, 0.0, 1.0, 0.0, 1.0, 1.0, 0.0, 1.0, 0.0, 0.0, 1.0, 0.0, 1.0, 1.0, 0.0, 1.0, 0.0, 0.0, 1.0, 0.0, 1.0, 1.0, 0.0, 1.0, 0.0, 0.0, 1.0, 0.0, 1.0, 1.0, 0.0, 1.0, 0.0, 0.0, 1.0, 0.0, 1.0, 1.0, 0.0, 1.0, 0.0, 0.0, 1.0, 0.0, 1.0, 1.0, 0.0, 1.0, 0.0, 0.0, 1.0, 0.0, 1.0, 1.0, 0.0, 1.0, 0.0, 0.0, 1.0, 0.0, 1.0, 1.0, 0.0, 1.0, 0.0, 0.0, 1.0, 0.0, 1.0, 1.0, 0.0, 1.0, 0.0, 0.0, 1.0, 0.0, 1.0, 1.0, 0.0, 1.0, 0.0, 0.0, 1.0, 0.0, 1.0, 1.0, 0.0, 1.0, 0.0, 0.0, 1.0, 0.0, 1.0, 1.0, 0.0, 1.0, 0.0, 0.0, 1.0, 0.0, 1.0, 1.0, 0.0, 1.0, 0.0, 0.0, 1.0, 0.0, 1.0, 1.0, 0.0, 1.0, 0.0, 0.0, 1.0, 0.0, 1.0, 1.0, 0.0, 1.0, 0.0, 0.0, 1.0, 0.0, 1.0, 1.0, 0.0, 1.0, 0.0, 0.0, 1.0, 0.0, 1.0, 1.0, 0.0, 1.0, 0.0, 0.0, 1.0, 0.0, 1.0, 1.0, 0.0, 1.0, 0.0, 0.0, 1.0, 0.0, 1.0, 1.0, 0.0, 1.0, 0.0, 0.0, 1.0, 0.0, 1.0, 1.0, 0.0, 1.0, 0.0, 0.0, 1.0, 0.0, 1.0, 1.0, 0.0, 1.0, 0.0, 0.0, 1.0, 0.0, 1.0, 1.0, 0.0, 1.0, 0.0, 0.0, 1.0, 0.0, 1.0, 1.0, 0.0, 1.0, 0.0, 0.0, 1.0, 0.0, 1.0, 1.0, 0.0, 1.0, 0.0, 0.0, 1.0, 0.0, 1.0, 1.0, 0.0, 1.0, 0.0, 0.0, 1.0, 0.0, 1.0, 1.0, 0.0, 1.0, 0.0, 0.0, 1.0, 0.0, 1.0, 1.0, 0.0, 1.0, 0.0, 0.0, 1.0, 0.0, 1.0, 1.0, 0.0, 1.0, 0.0, 0.0, 1.0, 0.0, 1.0, 1.0, 0.0, 1.0, 0.0, 0.0, 1.0, 0.0, 1.0, 1.0, 0.0, 1.0, 0.0, 0.0, 1.0, 0.0, 1.0, 1.0, 0.0, 1.0, 0.0, 0.0, 1.0, 0.0, 1.0, 1.0, 0.0, 1.0, 0.0, 0.0, 1.0, 0.0, 1.0, 1.0, 0.0, 1.0, 0.0, 0.0, 1.0, 0.0, 1.0, 1.0, 0.0, 1.0, 0.0, 0.0, 1.0, 0.0, 1.0, 1.0, 0.0, 1.0, 0.0, 0.0, 1.0, 0.0, 1.0, 1.0, 0.0, 1.0, 0.0, 0.0, 1.0, 0.0, 1.0, 1.0, 0.0, 1.0, 0.0, 0.0, 1.0, 0.0, 1.0, 1.0, 0.0, 1.0, 0.0, 0.0, 1.0, 0.0, 1.0, 1.0, 0.0, 1.0, 0.0, 0.0, 1.0, 0.0, 1.0, 1.0, 0.0, 1.0, 0.0, 0.0, 1.0, 0.0, 1.0, 1.0, 0.0, 1.0, 0.0, 0.0, 1.0, 0.0, 1.0, 1.0, 0.0, 1.0, 0.0, 0.0, 1.0, 0.0, 1.0, 1.0, 0.0, 1.0, 0.0, 0.0, 1.0, 0.0, 1.0, 1.0, 0.0, 1.0, 0.0, 0.0, 1.0, 0.0, 1.0, 1.0, 0.0, 1.0, 0.0, 0.0, 1.0, 0.0, 1.0, 1.0, 0.0, 1.0, 0.0, 0.0, 1.0, 0.0, 1.0, 1.0, 0.0, 1.0, 0.0, 0.0, 1.0, 0.0, 1.0, 1.0, 0.0, 1.0, 0.0, 0.0, 1.0, 0.0, 1.0, 1.0, 0.0, 1.0, 0.0, 0.0, 1.0, 0.0, 1.0, 1.0, 0.0, 1.0, 0.0, 0.0, 1.0, 0.0, 1.0, 1.0, 0.0, 1.0, 0.0, 0.0, 1.0, 0.0, 1.0, 1.0, 0.0, 1.0, 0.0, 0.0, 1.0, 0.0, 1.0, 1.0, 0.0, 1.0, 0.0, 0.0, 1.0, 0.0, 1.0, 1.0, 0.0, 1.0, 0.0, 0.0, 1.0, 0.0, 1.0, 1.0, 0.0, 1.0, 0.0, 0.0, 1.0, 0.0, 1.0, 1.0, 0.0, 1.0, 0.0, 0.0, 1.0, 0.0, 1.0, 1.0, 0.0, 1.0, 0.0, 0.0, 1.0, 0.0, 1.0, 1.0, 0.0, 1.0, 0.0, 0.0, 1.0, 0.0, 1.0, 1.0, 0.0, 1.0, 0.0, 0.0, 1.0, 0.0, 1.0, 1.0, 0.0, 1.0, 0.0, 0.0, 1.0, 0.0, 1.0, 1.0, 0.0, 1.0, 0.0, 0.0, 1.0, 0.0, 1.0, 1.0, 0.0, 1.0, 0.0, 0.0, 1.0, 0.0, 1.0, 1.0, 0.0, 1.0, 0.0, 0.0, 1.0, 0.0, 1.0, 1.0, 0.0, 1.0, 0.0, 0.0, 1.0, 0.0, 1.0, 1.0, 0.0, 1.0, 0.0, 0.0, 1.0, 0.0, 1.0, 1.0, 0.0, 1.0, 0.0, 0.0, 1.0, 0.0, 1.0, 1.0, 0.0, 1.0, 0.0, 0.0, 1.0, 0.0, 1.0, 1.0, 0.0, 1.0, 0.0, 0.0, 1.0, 0.0, 1.0, 1.0, 0.0, 1.0, 0.0, 0.0, 1.0, 0.0, 1.0, 1.0, 0.0, 1.0, 0.0, 0.0, 1.0, 0.0, 1.0, 1.0, 0.0, 1.0, 0.0, 0.0, 1.0, 0.0, 1.0, 1.0, 0.0, 1.0, 0.0, 0.0, 1.0, 0.0, 1.0, 1.0, 0.0, 1.0, 0.0, 0.0, 1.0, 0.0, 1.0, 1.0, 0.0, 1.0, 0.0, 0.0, 1.0, 0.0, 1.0, 1.0, 0.0, 1.0, 0.0, 0.0, 1.0, 0.0, 1.0, 1.0, 0.0, 1.0, 0.0, 0.0, 1.0, 0.0, 1.0, 1.0, 0.0, 1.0, 0.0, 0.0, 1.0, 0.0, 1.0, 1.0, 0.0, 1.0, 0.0, 0.0, 1.0, 0.0, 1.0, 1.0, 0.0, 1.0, 0.0, 0.0, 1.0, 0.0, 1.0, 1.0, 0.0, 1.0, 0.0, 0.0, 1.0, 0.0, 1.0, 1.0, 0.0, 1.0, 0.0, 0.0, 1.0, 0.0, 1.0, 1.0, 0.0, 1.0, 0.0, 0.0, 1.0, 0.0, 1.0, 1.0, 0.0, 1.0, 0.0, 0.0, 1.0, 0.0, 1.0, 1.0, 0.0, 1.0, 0.0, 0.0, 1.0, 0.0, 1.0, 1.0, 0.0, 1.0, 0.0, 0.0, 1.0, 0.0, 1.0, 1.0, 0.0, 1.0, 0.0, 0.0, 1.0, 0.0, 1.0, 1.0, 0.0, 1.0, 0.0, 0.0, 1.0, 0.0, 1.0, 1.0, 0.0, 1.0, 0.0, 0.0, 1.0, 0.0, 1.0, 1.0, 0.0, 1.0, 0.0, 0.0, 1.0, 0.0, 1.0, 1.0, 0.0, 1.0, 0.0, 0.0, 1.0, 0.0, 1.0, 1.0, 0.0, 1.0, 0.0, 0.0, 1.0, 0.0, 1.0, 1.0, 0.0, 1.0, 0.0, 0.0, 1.0, 0.0, 1.0, 1.0, 0.0, 1.0, 0.0, 0.0, 1.0, 0.0, 1.0, 1.0, 0.0, 1.0, 0.0, 0.0, 1.0, 0.0, 1.0, 1.0, 0.0, 1.0, 0.0, 0.0, 1.0, 0.0, 1.0, 1.0, 0.0, 1.0, 0.0, 0.0, 1.0, 0.0, 1.0, 1.0, 0.0, 1.0, 0.0, 0.0, 1.0, 0.0, 1.0, 1.0, 0.0, 1.0, 0.0, 0.0, 1.0, 0.0, 1.0, 1.0, 0.0, 1.0, 0.0, 0.0, 1.0, 0.0, 1.0, 1.0, 0.0, 1.0, 0.0, 0.0, 1.0, 0.0, 1.0, 1.0, 0.0, 1.0, 0.0, 0.0, 1.0, 0.0, 1.0, 1.0, 0.0, 1.0, 0.0, 0.0, 1.0, 0.0, 1.0, 1.0, 0.0, 1.0, 0.0, 0.0, 1.0, 0.0, 1.0, 1.0, 0.0, 1.0, 0.0, 0.0, 1.0, 0.0, 1.0, 1.0, 0.0, 1.0, 0.0, 0.0, 1.0, 0.0, 1.0, 1.0, 0.0, 1.0, 0.0, 0.0, 1.0, 0.0, 1.0, 1.0, 0.0, 1.0, 0.0, 0.0, 1.0, 0.0, 1.0, 1.0, 0.0, 1.0, 0.0, 0.0, 1.0, 0.0, 1.0, 1.0, 0.0, 1.0, 0.0, 0.0, 1.0, 0.0, 1.0, 1.0, 0.0, 1.0, 0.0, 0.0, 1.0, 0.0, 1.0, 1.0, 0.0, 1.0, 0.0, 0.0, 1.0, 0.0, 1.0, 1.0, 0.0, 1.0, 0.0, 0.0, 1.0, 0.0, 1.0, 1.0, 0.0, 1.0, 0.0, 0.0, 1.0, 0.0, 1.0, 1.0, 0.0, 1.0, 0.0, 0.0, 1.0, 0.0, 1.0, 1.0, 0.0, 1.0, 0.0, 0.0, 1.0, 0.0, 1.0, 1.0, 0.0, 1.0, 0.0, 0.0, 1.0, 0.0, 1.0, 1.0, 0.0, 1.0, 0.0, 0.0, 1.0, 0.0, 1.0, 1.0, 0.0, 1.0, 0.0, 0.0, 1.0, 0.0, 1.0, 1.0, 0.0, 1.0, 0.0, 0.0, 1.0, 0.0, 1.0, 1.0, 0.0, 1.0, 0.0, 0.0, 1.0, 0.0, 1.0, 1.0, 0.0, 1.0, 0.0, 0.0, 1.0, 0.0, 1.0, 1.0, 0.0, 1.0, 0.0, 0.0, 1.0, 0.0, 1.0, 1.0, 0.0, 1.0, 0.0, 0.0, 1.0, 0.0, 1.0, 1.0, 0.0, 1.0, 0.0, 0.0, 1.0, 0.0, 1.0, 1.0, 0.0, 1.0, 0.0, 0.0, 1.0, 0.0, 1.0, 1.0, 0.0, 1.0, 0.0, 0.0, 1.0, 0.0, 1.0, 1.0, 0.0, 1.0, 0.0, 0.0, 1.0, 0.0, 1.0, 1.0, 0.0, 1.0, 0.0, 0.0, 1.0, 0.0, 1.0, 1.0, 0.0, 1.0, 0.0, 0.0, 1.0, 0.0, 1.0, 1.0, 0.0, 1.0, 0.0, 0.0, 1.0, 0.0, 1.0, 1.0, 0.0, 1.0, 0.0, 0.0, 1.0, 0.0, 1.0, 1.0, 0.0, 1.0])
_ca = me_plane.color_attributes.new('Color', 'FLOAT_COLOR', 'POINT')
_ca.data.foreach_set('color', [0.2691, 0.2486, 0.2943, 1.0, 0.2674, 0.2472, 0.2932, 1.0, 0.2814, 0.2601, 0.3059, 1.0, 0.2709, 0.2505, 0.2999, 1.0, 0.2789, 0.2576, 0.3081, 1.0, 0.2789, 0.2576, 0.3055, 1.0, 0.2747, 0.2537, 0.3016, 1.0, 0.274, 0.2532, 0.3004, 1.0, 0.2736, 0.2527, 0.3018, 1.0, 0.2725, 0.2516, 0.2967, 1.0, 0.2727, 0.252, 0.2997, 1.0, 0.2718, 0.2513, 0.2973, 1.0, 0.2529, 0.2345, 0.2624, 1.0, 0.1962, 0.1839, 0.166, 1.0, 0.2705, 0.2502, 0.298, 1.0, 0.2678, 0.2474, 0.2917, 1.0, 0.271, 0.2504, 0.2986, 1.0, 0.1751, 0.1649, 0.1335, 1.0, 0.1834, 0.1726, 0.1393, 1.0, 0.1773, 0.1667, 0.1351, 1.0, 0.2675, 0.2472, 0.2929, 1.0, 0.2688, 0.2483, 0.2972, 1.0, 0.2718, 0.2514, 0.2996, 1.0, 0.2703, 0.2498, 0.298, 1.0, 0.267, 0.2466, 0.2936, 1.0, 0.2702, 0.2499, 0.2994, 1.0, 0.2697, 0.2492, 0.2967, 1.0, 0.2697, 0.2493, 0.2931, 1.0, 0.2717, 0.2511, 0.3006, 1.0, 0.2738, 0.253, 0.3024, 1.0, 0.2944, 0.2727, 0.338, 1.0, 0.2719, 0.2509, 0.301, 1.0, 0.271, 0.2503, 0.2983, 1.0, 0.2728, 0.2522, 0.3008, 1.0, 0.1999, 0.1887, 0.1518, 1.0, 0.2436, 0.2284, 0.2258, 1.0, 0.2575, 0.2409, 0.2482, 1.0, 0.2418, 0.2259, 0.2755, 1.0, 0.2672, 0.2505, 0.2682, 1.0, 0.2449, 0.2286, 0.2806, 1.0, 0.2642, 0.2474, 0.2572, 1.0, 0.2391, 0.223, 0.2776, 1.0, 0.256, 0.2392, 0.2489, 1.0, 0.2456, 0.2294, 0.276, 1.0, 0.2084, 0.196, 0.1726, 1.0, 0.1516, 0.1414, 0.239, 1.0, 0.108, 0.1015, 0.1654, 1.0, 0.147, 0.137, 0.2303, 1.0, 0.1421, 0.1322, 0.22, 1.0, 0.2398, 0.2222, 0.2853, 1.0, 0.1917, 0.1805, 0.149, 1.0, 0.1456, 0.1382, 0.1162, 1.0, 0.2685, 0.248, 0.2951, 1.0, 0.2708, 0.2503, 0.2967, 1.0, 0.2719, 0.2512, 0.2994, 1.0, 0.2708, 0.2503, 0.3008, 1.0, 0.2759, 0.2552, 0.3035, 1.0, 0.2726, 0.2522, 0.3011, 1.0, 0.2763, 0.2555, 0.3031, 1.0, 0.2759, 0.2551, 0.3046, 1.0, 0.2689, 0.2485, 0.296, 1.0, 0.2696, 0.2491, 0.2972, 1.0, 0.2692, 0.2488, 0.2964, 1.0, 0.2718, 0.2512, 0.2981, 1.0, 0.2714, 0.2508, 0.2974, 1.0, 0.2711, 0.2505, 0.2976, 1.0, 0.2732, 0.2525, 0.302, 1.0, 0.2732, 0.2525, 0.2999, 1.0, 0.2707, 0.2501, 0.2976, 1.0, 0.2716, 0.251, 0.2993, 1.0, 0.2742, 0.2533, 0.3005, 1.0, 0.275, 0.2542, 0.3042, 1.0, 0.2783, 0.2573, 0.3064, 1.0, 0.2825, 0.261, 0.3137, 1.0, 0.275, 0.2544, 0.3034, 1.0, 0.2804, 0.2591, 0.3088, 1.0, 0.2984, 0.2757, 0.34, 1.0, 0.2016, 0.1896, 0.1625, 1.0, 0.1951, 0.1833, 0.1598, 1.0, 0.1979, 0.1858, 0.1665, 1.0, 0.01304, 0.01343, 0.01652, 1.0, 0.2256, 0.2121, 0.1876, 1.0, 0.2922, 0.2702, 0.331, 1.0, 0.3309, 0.3065, 0.3502, 1.0, 0.1876, 0.1721, 0.2853, 1.0, 0.08275, 0.08038, 0.08684, 1.0, 0.07548, 0.07321, 0.08909, 1.0, 0.1704, 0.158, 0.2658, 1.0, 0.152, 0.141, 0.2335, 1.0, 0.1466, 0.1364, 0.2276, 1.0, 0.2764, 0.2554, 0.3066, 1.0, 0.2748, 0.2539, 0.3051, 1.0, 0.0259, 0.0263, 0.03123, 1.0, 0.03905, 0.03903, 0.04508, 1.0, 0.04769, 0.04768, 0.05943, 1.0, 0.05905, 0.05781, 0.0624, 1.0, 0.1427, 0.1328, 0.218, 1.0, 0.2713, 0.2506, 0.301, 1.0, 0.2707, 0.2501, 0.299, 1.0, 0.2696, 0.2492, 0.2955, 1.0, 0.201, 0.1907, 0.1731, 1.0, 0.1755, 0.1663, 0.2139, 1.0, 0.2066, 0.1956, 0.1847, 1.0, 0.1752, 0.1661, 0.2051, 1.0, 0.2097, 0.1988, 0.1839, 1.0, 0.1765, 0.1672, 0.2068, 1.0, 0.2077, 0.1965, 0.189, 1.0, 0.1773, 0.168, 0.2091, 1.0, 0.1553, 0.1484, 0.1294, 1.0, 0.1199, 0.1135, 0.1864, 1.0, 0.0771, 0.07487, 0.1159, 1.0, 0.1358, 0.1278, 0.2069, 1.0, 0.07978, 0.07686, 0.1199, 1.0, 0.1624, 0.1526, 0.2296, 1.0, 0.1608, 0.1529, 0.1363, 1.0, 0.08653, 0.0842, 0.07611, 1.0, 0.1884, 0.1764, 0.1787, 1.0, 0.1837, 0.1715, 0.2081, 1.0, 0.1957, 0.1828, 0.1928, 1.0, 0.1815, 0.1695, 0.2094, 1.0, 0.1946, 0.1818, 0.1912, 1.0, 0.1893, 0.1769, 0.2172, 1.0, 0.1996, 0.1867, 0.1931, 1.0, 0.1761, 0.1652, 0.1911, 1.0, 0.1783, 0.1671, 0.1758, 1.0, 0.1741, 0.1628, 0.2063, 1.0, 0.1963, 0.1836, 0.2011, 1.0, 0.1798, 0.1678, 0.2293, 1.0, 0.2068, 0.1935, 0.2096, 1.0, 0.1911, 0.178, 0.2407, 1.0, 0.2091, 0.1956, 0.213, 1.0, 0.1221, 0.1171, 0.1095, 1.0, 0.04819, 0.04823, 0.068, 1.0, 0.1719, 0.1614, 0.2758, 1.0, 0.2523, 0.2413, 0.21, 1.0, 0.1966, 0.1842, 0.3032, 1.0, 0.2533, 0.2379, 0.2032, 1.0, 0.05305, 0.05276, 0.0504, 1.0, 0.1405, 0.1316, 0.1705, 1.0, 0.1617, 0.1516, 0.1614, 1.0, 0.1726, 0.1611, 0.2084, 1.0, 0.2075, 0.1944, 0.2108, 1.0, 0.2458, 0.2271, 0.2564, 1.0, 0.2072, 0.1936, 0.2209, 1.0, 0.2375, 0.2232, 0.2623, 1.0, 0.2062, 0.1925, 0.2244, 1.0, 0.2866, 0.2667, 0.2544, 1.0, 0.2316, 0.2167, 0.2084, 1.0, 0.1624, 0.1513, 0.2476, 1.0, 0.1779, 0.1662, 0.2403, 1.0, 0.06802, 0.0667, 0.1105, 1.0, 0.204, 0.1909, 0.1825, 1.0, 0.1413, 0.1353, 0.2428, 1.0, 0.1756, 0.1633, 0.2501, 1.0, 0.2127, 0.1988, 0.242, 1.0, 0.1832, 0.1717, 0.2054, 1.0, 0.2009, 0.1873, 0.233, 1.0, 0.1686, 0.1582, 0.1945, 1.0, 0.04866, 0.04694, 0.06665, 1.0, 0.1745, 0.1642, 0.158, 1.0, 0.1659, 0.1543, 0.2635, 1.0, 0.1662, 0.155, 0.238, 1.0, 0.03788, 0.03833, 0.05292, 1.0, 0.1637, 0.1543, 0.1384, 1.0, 0.181, 0.1661, 0.283, 1.0, 0.1539, 0.1429, 0.2158, 1.0, 0.2765, 0.2555, 0.2996, 1.0, 0.2694, 0.2488, 0.293, 1.0, 0.2757, 0.2544, 0.3022, 1.0, 0.2676, 0.2473, 0.2975, 1.0, 0.2805, 0.2592, 0.3082, 1.0, 0.2787, 0.2571, 0.3021, 1.0, 0.2816, 0.2601, 0.3085, 1.0, 0.2817, 0.2598, 0.3071, 1.0, 0.2812, 0.2597, 0.3061, 1.0, 0.2828, 0.2612, 0.305, 1.0, 0.2788, 0.2572, 0.3043, 1.0, 0.2811, 0.2596, 0.3051, 1.0, 0.232, 0.2187, 0.2187, 1.0, 0.1606, 0.1523, 0.1257, 1.0, 0.2782, 0.2576, 0.3048, 1.0, 0.2746, 0.2537, 0.301, 1.0, 0.2772, 0.2563, 0.3059, 1.0, 0.2952, 0.273, 0.3348, 1.0, 0.2753, 0.2543, 0.3031, 1.0, 0.2703, 0.2496, 0.2956, 1.0, 0.2703, 0.25, 0.2969, 1.0, 0.2764, 0.2559, 0.3018, 1.0, 0.2737, 0.2533, 0.3031, 1.0, 0.2752, 0.2546, 0.3041, 1.0, 0.1802, 0.1696, 0.1434, 1.0, 0.1824, 0.1713, 0.1459, 1.0, 0.2745, 0.2542, 0.3049, 1.0, 0.2752, 0.2548, 0.3066, 1.0, 0.2726, 0.2518, 0.3011, 1.0, 0.268, 0.2476, 0.2977, 1.0, 0.2706, 0.25, 0.2982, 1.0, 0.1313, 0.1222, 0.2044, 1.0, 0.1384, 0.1289, 0.2111, 1.0, 0.1368, 0.1272, 0.2152, 1.0, 0.07142, 0.06828, 0.1103, 1.0, 0.1929, 0.1805, 0.2221, 1.0, 0.2166, 0.2033, 0.2477, 1.0, 0.2412, 0.2268, 0.2261, 1.0, 0.2108, 0.1977, 0.242, 1.0, 0.2328, 0.2187, 0.2171, 1.0, 0.2129, 0.1998, 0.2442, 1.0, 0.2391, 0.2246, 0.2266, 1.0, 0.2114, 0.1983, 0.2422, 1.0, 0.242, 0.2277, 0.2314, 1.0, 0.04246, 0.0432, 0.04602, 1.0, 0.03725, 0.03803, 0.0436, 1.0, 0.04062, 0.04131, 0.04563, 1.0, 0.03347, 0.0342, 0.03972, 1.0, 0.03841, 0.03894, 0.04149, 1.0, 0.03139, 0.0319, 0.03929, 1.0, 0.0329, 0.0334, 0.03847, 1.0, 0.03589, 0.0361, 0.04969, 1.0, 0.2818, 0.2603, 0.3104, 1.0, 0.04786, 0.04867, 0.05501, 1.0, 0.04586, 0.04605, 0.0506, 1.0, 0.04424, 0.04485, 0.05235, 1.0, 0.04882, 0.04892, 0.05612, 1.0, 0.1327, 0.1236, 0.2038, 1.0, 0.04209, 0.04268, 0.04971, 1.0, 0.0438, 0.04375, 0.05757, 1.0, 0.2757, 0.2549, 0.3057, 1.0, 0.2776, 0.2569, 0.3066, 1.0, 0.2713, 0.2507, 0.2991, 1.0, 0.1788, 0.1681, 0.1419, 1.0, 0.2708, 0.2508, 0.2948, 1.0, 0.1394, 0.1297, 0.2125, 1.0, 0.1383, 0.1287, 0.2148, 1.0, 0.1386, 0.129, 0.2166, 1.0, 0.274, 0.2531, 0.3012, 1.0, 0.2708, 0.2501, 0.2973, 1.0, 0.2746, 0.2541, 0.3023, 1.0, 0.2714, 0.2506, 0.2997, 1.0, 0.2772, 0.2564, 0.305, 1.0, 0.2715, 0.251, 0.3029, 1.0, 0.269, 0.2484, 0.2995, 1.0, 0.271, 0.2504, 0.2997, 1.0, 0.2717, 0.251, 0.2978, 1.0, 0.2703, 0.2498, 0.2979, 1.0, 0.2723, 0.2517, 0.299, 1.0, 0.272, 0.2514, 0.3003, 1.0, 0.2717, 0.2512, 0.2992, 1.0, 0.2709, 0.2505, 0.2991, 1.0, 0.272, 0.2514, 0.3027, 1.0, 0.2685, 0.248, 0.2971, 1.0, 0.2682, 0.2478, 0.296, 1.0, 0.2724, 0.2517, 0.3005, 1.0, 0.2692, 0.2488, 0.2977, 1.0, 0.2712, 0.2507, 0.2986, 1.0, 0.2692, 0.2486, 0.297, 1.0, 0.2688, 0.2485, 0.2964, 1.0, 0.2716, 0.251, 0.3031, 1.0, 0.2689, 0.2484, 0.297, 1.0, 0.2694, 0.2489, 0.2957, 1.0, 0.2706, 0.2499, 0.2958, 1.0, 0.2695, 0.249, 0.2969, 1.0, 0.2712, 0.2506, 0.2991, 1.0, 0.2712, 0.2505, 0.2989, 1.0, 0.2724, 0.2516, 0.3007, 1.0, 0.275, 0.2541, 0.3055, 1.0, 0.273, 0.2522, 0.3018, 1.0, 0.1813, 0.1694, 0.217, 1.0, 0.1721, 0.1608, 0.1965, 1.0, 0.1785, 0.167, 0.2137, 1.0, 0.1749, 0.1633, 0.1992, 1.0, 0.1709, 0.1599, 0.2066, 1.0, 0.1761, 0.1643, 0.1997, 1.0, 0.1871, 0.1748, 0.1817, 1.0, 0.1868, 0.1751, 0.191, 1.0, 0.1678, 0.1566, 0.1933, 1.0, 0.1698, 0.1588, 0.208, 1.0, 0.1874, 0.1753, 0.181, 1.0, 0.1887, 0.1763, 0.184, 1.0, 0.1896, 0.1775, 0.1849, 1.0, 0.1926, 0.1805, 0.1995, 1.0, 0.1951, 0.1827, 0.2019, 1.0, 0.1992, 0.1864, 0.2035, 1.0, 0.1537, 0.1436, 0.1902, 1.0, 0.1952, 0.1827, 0.2074, 1.0, 0.163, 0.1521, 0.1868, 1.0, 0.1948, 0.1819, 0.1913, 1.0, 0.2709, 0.2504, 0.2965, 1.0, 0.2707, 0.2509, 0.2962, 1.0, 0.2773, 0.256, 0.3093, 1.0, 0.2682, 0.248, 0.2994, 1.0, 0.282, 0.2603, 0.3107, 1.0, 0.2765, 0.255, 0.3046, 1.0, 0.1844, 0.1733, 0.1472, 1.0, 0.185, 0.1739, 0.1463, 1.0, 0.276, 0.2549, 0.301, 1.0, 0.2779, 0.2568, 0.3069, 1.0, 0.27, 0.2492, 0.2971, 1.0, 0.2733, 0.2528, 0.2969, 1.0, 0.2746, 0.254, 0.3, 1.0, 0.1803, 0.1695, 0.1368, 1.0, 0.1861, 0.175, 0.1422, 1.0, 0.1896, 0.1787, 0.1455, 1.0, 0.1897, 0.1786, 0.1439, 1.0, 0.186, 0.1751, 0.1416, 1.0, 0.1855, 0.1743, 0.1411, 1.0, 0.2722, 0.2514, 0.2964, 1.0, 0.2667, 0.2466, 0.2941, 1.0, 0.2647, 0.2449, 0.2934, 1.0, 0.2648, 0.245, 0.294, 1.0, 0.2637, 0.2438, 0.2909, 1.0, 0.2675, 0.2475, 0.2944, 1.0, 0.269, 0.2491, 0.2989, 1.0, 0.2682, 0.248, 0.2986, 1.0, 0.2647, 0.2449, 0.2948, 1.0, 0.1399, 0.13, 0.218, 1.0, 0.1427, 0.1323, 0.2252, 1.0, 0.1452, 0.1347, 0.2295, 1.0, 0.1445, 0.134, 0.2281, 1.0, 0.1436, 0.1334, 0.225, 1.0, 0.1392, 0.1294, 0.2177, 1.0, 0.1395, 0.1297, 0.2156, 1.0, 0.2743, 0.2539, 0.3074, 1.0, 0.2751, 0.2544, 0.2982, 1.0, 0.2765, 0.2558, 0.3054, 1.0, 0.2845, 0.2633, 0.3163, 1.0, 0.286, 0.2645, 0.312, 1.0, 0.1915, 0.1802, 0.1527, 1.0, 0.1856, 0.175, 0.1504, 1.0, 0.2838, 0.2625, 0.3189, 1.0, 0.2808, 0.2598, 0.3165, 1.0, 0.203, 0.1905, 0.1544, 1.0, 0.1736, 0.1613, 0.2634, 1.0, 0.2988, 0.2767, 0.3326, 1.0, 0.2028, 0.1906, 0.1635, 1.0, 0.227, 0.2129, 0.1792, 1.0, 0.05904, 0.05868, 0.07128, 1.0, 0.296, 0.2736, 0.3333, 1.0, 0.2854, 0.2634, 0.3213, 1.0, 0.2126, 0.1997, 0.1626, 1.0, 0.0, 0.0, 0.0, 1.0, 0.1699, 0.1582, 0.2543, 1.0, 0.2168, 0.2038, 0.1805, 1.0, 0.2527, 0.2363, 0.1999, 1.0, 0.07135, 0.06955, 0.08598, 1.0, 0.1524, 0.1417, 0.238, 1.0, 0.2874, 0.2656, 0.3257, 1.0, 0.2067, 0.1947, 0.157, 1.0, 0.0, 0.0, 0.0, 1.0, 0.08565, 0.0831, 0.1048, 1.0, 0.08884, 0.08683, 0.09737, 1.0, 0.0, 0.0, 0.0, 1.0, 0.06844, 0.06697, 0.08179, 1.0, 0.05505, 0.05474, 0.07777, 1.0, 0.2814, 0.2599, 0.32, 1.0, 0.207, 0.1949, 0.1576, 1.0, 0.0, 0.0, 0.0, 1.0, 0.06097, 0.06044, 0.06688, 1.0, 0.07023, 0.06857, 0.07934, 1.0, 0.0, 0.0, 0.0, 1.0, 0.07178, 0.07026, 0.08472, 1.0, 0.0505, 0.05002, 0.07036, 1.0, 0.1415, 0.1311, 0.2253, 1.0, 0.2085, 0.196, 0.1574, 1.0, 0.0, 0.0, 0.0, 1.0, 0.0, 0.0, 0.0, 1.0, 0.0, 0.0, 0.0, 1.0, 0.0, 0.0, 0.0, 1.0, 0.07125, 0.06963, 0.08537, 1.0, 0.04231, 0.04174, 0.05859, 1.0, 0.1338, 0.1234, 0.2149, 1.0, 0.2041, 0.1923, 0.155, 1.0, 0.0, 0.0, 0.0, 1.0, 0.0, 0.0, 0.0, 1.0, 0.0, 0.0, 0.0, 1.0, 0.0, 0.0, 0.0, 1.0, 0.06196, 0.06068, 0.07313, 1.0, 0.03197, 0.03199, 0.04341, 1.0, 0.1085, 0.1018, 0.1812, 1.0, 0.2829, 0.2616, 0.3038, 1.0, 0.1414, 0.1307, 0.216, 1.0, 0.1301, 0.121, 0.2058, 1.0, 0.1322, 0.1226, 0.2061, 1.0, 0.05351, 0.05239, 0.07621, 1.0, 0.07056, 0.06831, 0.09155, 1.0, 0.05078, 0.05011, 0.07042, 1.0, 0.1291, 0.1209, 0.2065, 1.0, 0.1443, 0.136, 0.1979, 1.0, 0.176, 0.1655, 0.2426, 1.0, 0.1357, 0.1269, 0.2004, 1.0, 0.2342, 0.2201, 0.2054, 1.0, 0.2703, 0.2512, 0.2018, 1.0, 0.06161, 0.05967, 0.08179, 1.0, 0.1369, 0.1294, 0.1101, 1.0, 0.2034, 0.1902, 0.1561, 1.0, 0.1507, 0.1414, 0.1646, 1.0, 0.1903, 0.1772, 0.2111, 1.0, 0.1891, 0.1774, 0.207, 1.0, 0.258, 0.2377, 0.2663, 1.0, 0.2181, 0.2036, 0.2377, 1.0, 0.007539, 0.008226, 0.009432, 1.0, 0.1609, 0.1521, 0.1359, 1.0, 0.1541, 0.1475, 0.1291, 1.0, 0.03464, 0.03582, 0.04737, 1.0, 0.0309, 0.03225, 0.03337, 1.0, 0.2064, 0.1922, 0.225, 1.0, 0.2318, 0.2158, 0.2534, 1.0, 0.1603, 0.1503, 0.1581, 1.0, 0.1513, 0.1417, 0.1676, 1.0, 0.22, 0.2046, 0.2414, 1.0, 0.1468, 0.1374, 0.1778, 1.0])
me_plane.materials.append(mat_material_001)
me_plane.update()
me_plane.normals_split_custom_set([tuple(v) for v in zip(*[iter([0.0, 1.0, 0.0, 0.0, 1.0, 0.0, 0.0, 1.0, 0.0, 0.0, 1.0, 0.0, 0.0, 1.0, 0.0, 0.0, 1.0, 0.0, 0.0, 1.0, 0.0, 0.0, 1.0, 0.0, 0.0, 1.0, 0.0, 0.0, 1.0, 0.0, 0.0, 1.0, 0.0, 0.0, 1.0, 0.0, 0.0, 1.0, 0.0, 0.0, 1.0, 0.0, 0.0, 1.0, 0.0, 0.0, 1.0, 0.0, 0.0, 1.0, 0.0, 0.0, 1.0, 0.0, 0.0, 1.0, 0.0, 0.0, 1.0, 0.0, 0.0, 1.0, 0.0, 0.0, 1.0, 0.0, 0.0, 1.0, 0.0, 0.0, 1.0, 0.0, 0.0, 1.0, 0.0, 0.0, 1.0, 0.0, 0.0, 1.0, 0.0, 0.0, 1.0, 0.0, 0.0, 1.0, 0.0, 0.0, 1.0, 0.0, 0.0, 1.0, 0.0, 0.0, 1.0, 0.0, 0.0, 1.0, 0.0, 0.0, 1.0, 0.0, 0.0, 1.0, 0.0, 0.0, 1.0, 0.0, 0.0, 1.0, 0.0, 0.0, 1.0, 0.0, 0.0, 1.0, 0.0, 0.0, 1.0, 0.0, 0.0, 1.0, 0.0, 0.0, 1.0, 0.0, 0.0, 1.0, 0.0, 0.0, 1.0, 0.0, 0.0, 1.0, 0.0, 0.0, 1.0, 0.0, 0.0, 1.0, 0.0, 0.0, 1.0, 0.0, 0.0, 1.0, 0.0, 0.0, 1.0, 0.0, 0.0, 1.0, 0.0, 0.0, 1.0, 0.0, 0.0, 1.0, 0.0, 0.0, 1.0, 0.0, 0.0, 1.0, 0.0, 0.0, 1.0, 0.0, 0.0, 1.0, 0.0, 0.0, 1.0, 0.0, 0.0, 1.0, 0.0, 0.0, 1.0, 0.0, 0.0, 1.0, 0.0, 0.0, 1.0, 0.0, 0.0, 1.0, 0.0, 0.0, 1.0, 0.0, 0.0, 1.0, 0.0, 0.0, 1.0, 0.0, 0.0, 1.0, 0.0, 0.0, 1.0, 0.0, 0.0, 1.0, 0.0, 0.0, 1.0, 0.0, 0.0, 1.0, 0.0, 0.0, 1.0, 0.0, 0.0, 1.0, 0.0, 0.0, 1.0, 0.0, 0.0, 1.0, 0.0, 0.0, 1.0, 0.0, 0.0, 1.0, 0.0, 0.0, 1.0, 0.0, 0.0, 1.0, 0.0, 0.0, 1.0, 0.0, 0.0, 1.0, 0.0, 0.0, 1.0, 0.0, 0.0, 1.0, 0.0, 0.0, 1.0, 0.0, 0.0, 1.0, 0.0, 0.0, 1.0, 0.0, 0.0, 1.0, 0.0, 0.0, 1.0, 0.0, 0.0, 1.0, 0.0, 0.0, 1.0, 0.0, 0.0, 1.0, 0.0, 0.0, 1.0, 0.0, 0.0, 1.0, 0.0, 0.0, 1.0, 0.0, 0.0, 1.0, 0.0, 0.0, 1.0, 0.0, 0.0, 1.0, 0.0, 0.0, 1.0, 0.0, 0.0, 1.0, 0.0, 0.0, 1.0, 0.0, 0.0, 1.0, 0.0, 0.0, 1.0, 0.0, 0.0, 1.0, 0.0, 0.0, 1.0, 0.0, 0.0, 1.0, 0.0, 0.0, 1.0, 0.0, 0.0, 1.0, 0.0, 0.0, 1.0, 0.0, 0.0, 1.0, 0.0, 0.0, 1.0, 0.0, 0.0, 1.0, 0.0, 0.0, 1.0, 0.0, 0.0, 1.0, 0.0, 0.0, 1.0, 0.0, 0.0, 1.0, 0.0, 0.0, 1.0, 0.0, 0.0, 1.0, 0.0, 0.0, 1.0, 0.0, 0.0, 1.0, 0.0, 0.0, 1.0, 0.0, 0.0, 1.0, 0.0, 0.0, 1.0, 0.0, 0.0, 1.0, 0.0, 0.0, 1.0, 0.0, 0.0, 1.0, 0.0, 0.0, 1.0, 0.0, 0.0, 1.0, 0.0, 0.0, 1.0, 0.0, 0.0, 1.0, 0.0, 0.0, 1.0, 0.0, 0.0, 1.0, 0.0, 0.0, 1.0, 0.0, 0.0, 1.0, 0.0, 0.0, 1.0, 0.0, 0.0, 1.0, 0.0, 0.0, 1.0, 0.0, 0.0, 1.0, 0.0, 0.0, 1.0, 0.0, 0.0, 1.0, 0.0, 0.0, 1.0, 0.0, 0.0, 1.0, 0.0, 0.0, 1.0, 0.0, 0.0, 1.0, 0.0, 0.0, 1.0, 0.0, 0.0, 1.0, 0.0, 0.0, 1.0, 0.0, 0.0, 1.0, 0.0, 0.0, 1.0, 0.0, 0.0, 1.0, 0.0, 0.0, 1.0, 0.0, 0.0, 1.0, 0.0, 0.0, 1.0, 0.0, 0.0, 1.0, 0.0, 0.0, 1.0, 0.0, 0.0, 1.0, 0.0, 0.0, 1.0, 0.0, 0.0, 1.0, 0.0, 0.0, 1.0, 0.0, 0.0, 1.0, 0.0, 0.0, 1.0, 0.0, 0.0, 1.0, 0.0, 0.0, 1.0, 0.0, 0.0, 1.0, 0.0, 0.0, 1.0, 0.0, 0.0, 1.0, 0.0, 0.0, 1.0, 0.0, 0.0, 1.0, 0.0, 0.0, 1.0, 0.0, 0.0, 1.0, 0.0, 0.0, 1.0, 0.0, 0.0, 1.0, 0.0, 0.0, 1.0, 0.0, 0.0, 1.0, 0.0, 0.0, 1.0, 0.0, 0.0, 1.0, 0.0, 0.0, 1.0, 0.0, 0.0, 1.0, 0.0, 0.0, 1.0, 0.0, 0.0, 1.0, 0.0, 0.0, 1.0, 0.0, 0.0, 1.0, 0.0, 0.0, 1.0, 0.0, 0.0, 1.0, 0.0, 0.0, 1.0, 0.0, 0.0, 1.0, 0.0, 0.0, 1.0, 0.0, 0.0, 1.0, 0.0, 0.0, 1.0, 0.0, 0.0, 1.0, 0.0, 0.0, 1.0, 0.0, 0.0, 1.0, 0.0, 0.0, 1.0, 0.0, 0.0, 1.0, 0.0, 0.0, 1.0, 0.0, 0.0, 1.0, 0.0, 0.0, 1.0, 0.0, 0.0, 1.0, 0.0, 0.0, 1.0, 0.0, 0.0, 1.0, 0.0, 0.0, 1.0, 0.0, 0.0, 1.0, 0.0, 0.0, 1.0, 0.0, 0.0, 1.0, 0.0, 0.0, 1.0, 0.0, 0.0, 1.0, 0.0, 0.0, 1.0, 0.0, 0.0, 1.0, 0.0, 0.0, 1.0, 0.0, 0.0, 1.0, 0.0, 0.0, 1.0, 0.0, 0.0, 1.0, 0.0, 0.0, 1.0, 0.0, 0.0, 1.0, 0.0, 0.0, 1.0, 0.0, 0.0, 1.0, 0.0, 0.0, 1.0, 0.0, 0.0, 1.0, 0.0, 0.0, 1.0, 0.0, 0.0, 1.0, 0.0, 0.0, 1.0, 0.0, 0.0, 1.0, 0.0, 0.0, 1.0, 0.0, 0.0, 1.0, 0.0, 0.0, 1.0, 0.0, 0.0, 1.0, 0.0, 0.0, 1.0, 0.0, 0.0, 1.0, 0.0, 0.0, 1.0, 0.0, 0.0, 1.0, 0.0, 0.0, 1.0, 0.0, 0.0, 1.0, 0.0, 0.0, 1.0, 0.0, 0.0, 1.0, 0.0, 0.0, 1.0, 0.0, 0.0, 1.0, 0.0, 0.0, 1.0, 0.0, 0.0, 1.0, 0.0, 0.0, 1.0, 0.0, 0.0, 1.0, 0.0, 0.0, 1.0, 0.0, 0.0, 1.0, 0.0, 0.0, 1.0, 0.0, 0.0, 1.0, 0.0, 0.0, 1.0, 0.0, 0.0, 1.0, 0.0, 0.0, 1.0, 0.0, 0.0, 1.0, 0.0, 0.0, 1.0, 0.0, 0.0, 1.0, 0.0, 0.0, 1.0, 0.0, 0.0, 1.0, 0.0, 0.0, 1.0, 0.0, 0.0, 1.0, 0.0, 0.0, 1.0, 0.0, 0.0, 1.0, 0.0, 0.0, 1.0, 0.0, 0.0, 1.0, 0.0, 0.0, 1.0, 0.0, 0.0, 1.0, 0.0, 0.0, 1.0, 0.0, 0.0, 1.0, 0.0, 0.0, 1.0, 0.0, 0.0, 1.0, 0.0, 0.0, 1.0, 0.0, 0.0, 1.0, 0.0, 0.0, 1.0, 0.0, 0.0, 1.0, 0.0, 0.0, 1.0, 0.0, 0.0, 1.0, 0.0, 0.0, 1.0, 0.0, 0.0, 1.0, 0.0, 0.0, 1.0, 0.0, 0.0, 1.0, 0.0, 0.0, 1.0, 0.0, 0.0, 1.0, 0.0, 0.0, 1.0, 0.0, 0.0, 1.0, 0.0, 0.0, 1.0, 0.0, 0.0, 1.0, 0.0, 0.0, 1.0, 0.0, 0.0, 1.0, 0.0, 0.0, 1.0, 0.0, 0.0, 1.0, 0.0, 0.0, 1.0, 0.0, 0.0, 1.0, 0.0, 0.0, 1.0, 0.0, 0.0, 1.0, 0.0, 0.0, 1.0, 0.0, 0.0, 1.0, 0.0, 0.0, 1.0, 0.0, 0.0, 1.0, 0.0, 0.0, 1.0, 0.0, 0.0, 1.0, 0.0, 0.0, 1.0, 0.0, 0.0, 1.0, 0.0, 0.0, 1.0, 0.0, 0.0, 1.0, 0.0, 0.0, 1.0, 0.0, 0.0, 1.0, 0.0, 0.0, 1.0, 0.0, 0.0, 1.0, 0.0, 0.0, 1.0, 0.0, 0.0, 1.0, 0.0, 0.0, 1.0, 0.0, 0.0, 1.0, 0.0, 0.0, 1.0, 0.0, 0.0, 1.0, 0.0, 0.0, 1.0, 0.0, -1.0, 0.0, 0.0, -1.0, 0.0, 0.0, -1.0, 0.0, 0.0, -1.0, 0.0, 0.0, 0.0, 0.0, 1.0, 0.0, 0.0, 1.0, 0.0, 0.0, 1.0, 0.0, 0.0, 1.0, 0.9138, 0.4061, 0.0, 0.9138, 0.4061, 0.0, 0.9138, 0.4061, 0.0, 0.9138, 0.4061, 0.0, 0.0, 0.0, -1.0, 0.0, 0.0, -1.0, 0.0, 0.0, -1.0, 0.0, 0.0, -1.0, 0.0, 1.0, 0.0, 0.0, 1.0, 0.0, 0.0, 1.0, 0.0, 0.0, 1.0, 0.0, 0.0, 0.0, -1.0, 0.0, 0.0, -1.0, 0.0, 0.0, -1.0, 0.0, 0.0, -1.0, 0.8321, 0.5547, 0.0, 0.8321, 0.5547, 0.0, 0.8321, 0.5547, 0.0, 0.8321, 0.5547, 0.0, -1.0, 0.0, 0.0, -1.0, 0.0, 0.0, -1.0, 0.0, 0.0, -1.0, 0.0, 0.0, 0.0, 0.0, 1.0, 0.0, 0.0, 1.0, 0.0, 0.0, 1.0, 0.0, 0.0, -1.0, 0.0, 0.0, -1.0, 0.0, 0.0, -1.0, 0.0, 0.0, -1.0, -1.0, 0.0, 0.0, -1.0, 0.0, 0.0, -1.0, 0.0, 0.0, -1.0, 0.0, 0.0, 0.7894, 0.6139, 0.0, 0.7894, 0.6139, 0.0, 0.7894, 0.6139, 0.0, 0.7894, 0.6139, 0.0, 0.0, 0.0, -1.0, 0.0, 0.0, -1.0, 0.0, 0.0, -1.0, 0.0, 0.0, -1.0, 1.0, 0.0, 0.0, 1.0, 0.0, 0.0, 1.0, 0.0, 0.0, 1.0, 0.0, 0.0, -1.0, 0.0, 0.0, -1.0, 0.0, 0.0, -1.0, 0.0, 0.0, -1.0, 0.0, 0.0, 0.0, 0.0, 1.0, 0.0, 0.0, 1.0, 0.0, 0.0, 1.0, 0.0, 0.0, -1.0, 0.0, 0.0, -1.0, 0.0, 0.0, -1.0, 0.0, 0.0, 1.0, 0.0, 0.0, 1.0, 0.0, 0.0, 1.0, 0.0, 0.0, 1.0, 0.0, 1.0, 0.0, 0.0, 1.0, 0.0, 0.0, 1.0, 0.0, 0.0, 1.0, 0.0, 0.0, 1.0, 0.0, 0.0, 1.0, 0.0, 0.0, 1.0, 0.0, 0.0, 1.0, 0.0, 0.0, 0.0, 1.0, 0.0, 0.0, 1.0, 0.0, 0.0, 1.0, 0.0, 0.0, 1.0, 0.0, 0.0, -1.0, 0.0, 0.0, -1.0, 0.0, 0.0, -1.0, 0.0, 0.0, -1.0, 0.0, 0.0, -1.0, 0.0, 0.0, -1.0, 0.0, 0.0, 1.0, 0.0, 0.0, 1.0, 0.0, 0.0, 1.0, 0.0, 0.0, 1.0, 0.0, 1.0, 0.0, 0.0, 1.0, 0.0, 0.0, 1.0, 0.0, 0.0, 1.0, 0.0, 0.0, 0.0, 1.0, 0.0, 0.0, 1.0, 0.0, 0.0, 1.0, 1.0, 0.0, 0.0, 1.0, 0.0, 0.0, 1.0, 0.0, 0.0, 1.0, 0.0, 0.0, 0.0, 0.0, -1.0, 0.0, 0.0, -1.0, 0.0, 0.0, -1.0, 0.0, 0.0, -1.0, 0.0, 0.0, 1.0, 0.0, 0.0, 1.0, 0.0, 0.0, 1.0, 0.0, 0.0, 1.0, 0.0, 1.0, 0.0, 0.0, 1.0, 0.0, 0.0, 1.0, 0.0, 0.0, 1.0, 0.0, -0.05256, 2.141e-05, -0.9986, -0.05256, 0.0, -0.9986, -0.05261, -2.146e-05, -0.9986, -0.05256, 2.136e-05, -0.9986, -0.4958, 2.141e-05, -0.8684, -0.4958, 0.0, -0.8684, -0.4958, -2.146e-05, -0.8684, -0.4958, 2.136e-05, -0.8684, 0.0, 1.0, 0.0, 0.0, 1.0, 0.0, 0.0, 1.0, 0.0, 0.0, 1.0, 0.0, -0.4958, -4.288e-05, 0.8684, -0.4958, -2.136e-05, 0.8684, -0.4958, -2.141e-05, 0.8684, -0.4958, 0.0, 0.8684, 0.0, 1.0, 0.0, 0.0, 1.0, 0.0, 0.0, 1.0, 0.0, 0.0, 1.0, 0.0, 0.0, 1.0, 0.0, 0.0, 1.0, 0.0, 0.0, 1.0, 0.0, 0.0, 1.0, 0.0, 0.0, 1.0, 0.0, 0.0, 1.0, 0.0, 0.0, 1.0, 0.0, 0.0, 1.0, 0.0, -0.05256, -4.288e-05, 0.9986, -0.05261, -0.00015, 0.9986, -0.05256, -2.141e-05, 0.9986, -0.05256, 0.0, 0.9986, 0.0, 1.0, 0.0, 0.0, 1.0, 0.0, 0.0, 1.0, 0.0, 0.0, 1.0, 0.0, 0.0, 1.0, 0.0, 0.0, 1.0, 0.0, 0.0, 1.0, 0.0, 0.0, 1.0, 0.0, 0.2789, 2.152e-05, -0.9603, 0.2789, 9.211e-08, -0.9603, 0.2788, -2.134e-05, -0.9603, 0.2789, 2.148e-05, -0.9603, 0.1907, 2.141e-05, -0.9816, 0.1907, 0.0, -0.9816, 0.1907, -2.146e-05, -0.9817, 0.1907, 2.136e-05, -0.9816, 0.0, 1.0, 0.0, 0.0, 1.0, 0.0, 0.0, 1.0, 0.0, 0.0, 1.0, 0.0, 0.1907, -4.288e-05, 0.9816, 0.1907, -2.136e-05, 0.9817, 0.1907, -2.141e-05, 0.9816, 0.1907, -2.517e-09, 0.9816, 0.0, 1.0, 0.0, 0.0, 1.0, 0.0, 0.0, 1.0, 0.0, 0.0, 1.0, 0.0, 0.0, 1.0, 0.0, 0.0, 1.0, 0.0, 0.0, 1.0, 0.0, 0.0, 1.0, 0.0, 0.0, 1.0, 0.0, 0.0, 1.0, 0.0, 0.0, 1.0, 0.0, 0.0, 1.0, 0.0, 0.2789, -4.288e-05, 0.9603, 0.2788, -0.0001501, 0.9603, 0.2789, -2.147e-05, 0.9603, 0.2789, -1.398e-09, 0.9603, 0.6982, -0.7159, 0.0, 0.6982, -0.7159, 0.0, 0.6982, -0.7159, 0.0, 0.6982, -0.7159, 0.0, 0.0, 1.0, 0.0, 0.0, 1.0, 0.0, 0.0, 1.0, 0.0, 0.0, 1.0, 0.0, 0.0, 1.0, 0.0, 0.0, 1.0, 0.0, 0.0, 1.0, 0.0, 0.0, 1.0, 0.0, 0.0, 1.0, 0.0, 0.0, 1.0, 0.0, 0.0, 1.0, 0.0, 0.0, 1.0, 0.0, 0.0, 1.0, 0.0, 0.0, 1.0, 0.0, 0.0, 1.0, 0.0, 0.0, 1.0, 0.0, 0.0, 1.0, 0.0, 0.0, 1.0, 0.0, 0.0, 1.0, 0.0, 0.0, 1.0, 0.0, 0.0, 1.0, 0.0, 0.0, 1.0, 0.0, 0.0, 1.0, 0.0, 0.0, 1.0, 0.0, -1.0, 0.0, 0.0, -1.0, 0.0, 0.0, -1.0, 0.0, 0.0, -1.0, 0.0, 0.0, 0.0, 0.0, -1.0, 0.0, 0.0, -1.0, 0.0, 0.0, -1.0, 0.0, 0.0, -1.0, -1.0, 0.0, 0.0, -1.0, 0.0, 0.0, -1.0, 0.0, 0.0, -1.0, 0.0, 0.0, 0.8586, -0.5126, 0.0, 0.8586, -0.5126, 0.0, 0.8586, -0.5126, 0.0, 0.8586, -0.5126, 0.0, 0.0, 1.0, 0.0, 0.0, 1.0, 0.0, 0.0, 1.0, 0.0, 0.0, 1.0, 0.0, 0.0, 1.0, 0.0, 0.0, 1.0, 0.0, 0.0, 1.0, 0.0, 0.0, 1.0, 0.0, 0.0, 1.0, 0.0, 0.0, 1.0, 0.0, 0.0, 1.0, 0.0, 0.0, 1.0, 0.0, 0.0, 1.0, 0.0, 0.0, 1.0, 0.0, 0.0, 1.0, 0.0, 0.0, 1.0, 0.0, 0.0, 1.0, 0.0, 0.0, 1.0, 0.0, 0.0, 1.0, 0.0, 0.0, 1.0, 0.0, 0.0, 1.0, 0.0, 0.0, 1.0, 0.0, 0.0, 1.0, 0.0, 0.0, 1.0, 0.0, 0.0, 1.0, 0.0, 0.0, 1.0, 0.0, 0.0, 1.0, 0.0, 0.0, 1.0, 0.0, 0.0, 1.0, 0.0, 0.0, 1.0, 0.0, 0.0, 1.0, 0.0, 0.0, 1.0, 0.0, 0.0, 1.0, 0.0, 0.0, 1.0, 0.0, 0.0, 1.0, 0.0, 0.0, 1.0, 0.0, 0.0, 1.0, 0.0, 0.0, 1.0, 0.0, 0.0, 1.0, 0.0, 0.0, 1.0, 0.0, 0.0, 1.0, 0.0, 0.0, 1.0, 0.0, 0.0, 1.0, 0.0, 0.0, 1.0, 0.0, 0.0, 1.0, 0.0, 0.0, 1.0, 0.0, 0.0, 1.0, 0.0, 0.0, 1.0, 0.0, 0.0, 1.0, 0.0, 0.0, 1.0, 0.0, 0.0, 1.0, 0.0, 0.0, 1.0, 0.0, 0.0, 1.0, 0.0, 0.0, 1.0, 0.0, 0.0, 1.0, 0.0, 0.0, 1.0, 0.0, 0.0, 1.0, 0.0, 0.0, 1.0, 0.0, 0.0, 1.0, 0.0, 0.0, 1.0, 0.0, 0.0, 1.0, 0.0, 0.0, 1.0, 0.0, 0.0, 1.0, 0.0, 0.0, 1.0, 0.0, 0.0, 1.0, 0.0, 0.0, 1.0, 0.0, 0.0, 1.0, 0.0, 0.0, 1.0, 0.0, 0.0, 1.0, 0.0, 0.0, 1.0, 0.0, 0.0, 1.0, 0.0, 0.0, 1.0, 0.0, 0.0, 1.0, 0.0, 0.0, 1.0, 0.0, 0.0, 1.0, 0.0, 0.0, 1.0, 0.0, 0.0, 1.0, 0.0, 0.0, 1.0, 0.0, 0.0, 1.0, 0.0, 0.0, 1.0, 0.0, 0.0, 1.0, 0.0, 0.0, 1.0, 0.0, 0.0, 1.0, 0.0, 0.0, 1.0, 0.0, 0.0, 1.0, 0.0, 0.0, 1.0, 0.0, 0.0, 1.0, 0.0, 0.0, 1.0, 0.0, 0.0, 1.0, 0.0, 0.0, 1.0, 0.0, 0.0, 1.0, 0.0, 0.0, 1.0, 0.0, 0.0, 1.0, 0.0, 0.0, 1.0, 0.0, 0.0, 1.0, 0.0, 0.0, 1.0, 0.0, 0.0, 1.0, 0.0, 0.0, 1.0, 0.0, 0.0, 1.0, 0.0, 0.0, 1.0, 0.0, 0.0, 1.0, 0.0, 0.0, 1.0, 0.0, 0.0, 1.0, 0.0, 0.0, 1.0, 0.0, 0.0, 1.0, 0.0, 0.0, 1.0, 0.0, 0.0, 1.0, 0.0, 0.0, 1.0, 0.0, 0.0, 1.0, 0.0, 0.0, 1.0, 0.0, 0.0, 1.0, 0.0, 0.0, 1.0, 0.0, 0.0, 1.0, 0.0, 0.0, 1.0, 0.0, 0.0, 1.0, 0.0, 0.0, 1.0, 0.0, 0.0, 1.0, 0.0, 0.0, 1.0, 0.0, 0.0, 1.0, 0.0, 0.0, 1.0, 0.0, 0.0, 1.0, 0.0, 0.0, 1.0, 0.0, 0.0, 1.0, 0.0, 0.0, 1.0, 0.0, 0.0, 1.0, 0.0, 0.0, 1.0, 0.0, 0.0, 1.0, 0.0, 0.0, 1.0, 0.0, 0.0, 1.0, 0.0, 0.0, 1.0, 0.0, 0.0, 1.0, 0.0, 0.0, 1.0, 0.0, 0.0, 1.0, 0.0, 0.0, 1.0, 0.0, 0.0, 1.0, 0.0, 0.0, 1.0, 0.0, 0.0, 1.0, 0.0, 0.0, 1.0, 0.0, 0.0, 1.0, 0.0, 0.0, 1.0, 0.0, 0.0, 1.0, 0.0, 0.0, 1.0, 0.0, 0.0, 1.0, 0.0, 0.0, 1.0, 0.0, 0.0, 1.0, 0.0, 0.0, 1.0, 0.0, 0.0, 1.0, 0.0, 0.0, 1.0, 0.0, 0.0, 1.0, 0.0, 0.0, 1.0, 0.0, 0.0, 1.0, 0.0, 0.0, 1.0, 0.0, 0.0, 1.0, 0.0, 0.0, 1.0, 0.0, 0.0, 1.0, 0.0, 0.0, 1.0, 0.0, 0.0, 1.0, 0.0, 0.0, 1.0, 0.0, 0.0, 1.0, 0.0, 0.0, 1.0, 0.0, 0.0, 1.0, 0.0, 0.0, 1.0, 0.0, 0.0, 1.0, 0.0, 0.0, 1.0, 0.0, 0.0, 1.0, 0.0, 0.0, 1.0, 0.0, 0.0, 1.0, 0.0, 0.0, 1.0, 0.0, 0.0, 1.0, 0.0, 0.0, 1.0, 0.0, 0.0, 1.0, 0.0, 0.0, 1.0, 0.0, 0.0, 1.0, 0.0, 0.0, 1.0, 0.0, 0.0, 1.0, 0.0, 0.0, 1.0, 0.0, 0.0, 1.0, 0.0, 0.0, 1.0, 0.0, 0.0, 1.0, 0.0, 0.0, 1.0, 0.0, 0.0, 1.0, 0.0, 0.0, 1.0, 0.0, 0.0, 1.0, 0.0, 0.0, 1.0, 0.0, 0.0, 1.0, 0.0, 0.0, 1.0, 0.0, 0.0, 1.0, 0.0, 0.0, 1.0, 0.0, 0.0, 1.0, 0.0, 0.0, 1.0, 0.0, 0.0, 1.0, 0.0, 0.0, 1.0, 0.0, 0.0, 1.0, 0.0, 0.0, 1.0, 0.0, 0.0, 1.0, 0.0, 0.0, 1.0, 0.0, 0.0, 1.0, 0.0, 0.0, 1.0, 0.0, 0.0, 1.0, 0.0, 0.0, 1.0, 0.0, 0.0, 1.0, 0.0, 0.0, 1.0, 0.0, 0.0, 1.0, 0.0, 0.0, 1.0, 0.0, 0.0, 1.0, 0.0, 0.0, 1.0, 0.0, 0.0, 1.0, 0.0, 0.0, 1.0, 0.0, 0.0, 1.0, 0.0, 0.0, 1.0, 0.0, 0.0, 1.0, 0.0, 0.0, 1.0, 0.0, 0.0, 1.0, 0.0, 0.0, 1.0, 0.0, 0.0, 1.0, 0.0, 0.0, 1.0, 0.0, 0.0, 1.0, 0.0, 0.0, 1.0, 0.0, 0.0, 1.0, 0.0, 0.0, 1.0, 0.0, 0.0, 1.0, 0.0, 0.0, 1.0, 0.0, 0.0, 1.0, 0.0, 0.0, 1.0, 0.0, 0.0, 1.0, 0.0, 0.0, 1.0, 0.0, 0.0, 1.0, 0.0, 0.0, 1.0, 0.0, 0.0, 1.0, 0.0, 0.0, 1.0, 0.0, 0.0, 1.0, 0.0, 0.0, 1.0, 0.0, 0.0, 1.0, 0.0, 0.0, 1.0, 0.0, 0.0, 1.0, 0.0, 0.0, 1.0, 0.0, 0.0, 1.0, 0.0, 0.0, 1.0, 0.0, 0.0, 1.0, 0.0, 0.0, 1.0, 0.0, 0.0, 0.0, -1.0, 0.0, 0.0, -1.0, 0.0, 0.0, -1.0, 0.0, 0.0, -1.0, 0.7487, -0.6629, 0.0, 0.7487, -0.6629, 0.0, 0.7487, -0.6629, 0.0, 0.7487, -0.6629, 0.0, 0.0, 1.0, 0.0, 0.0, 1.0, 0.0, 0.0, 1.0, 0.0, 0.0, 1.0, 0.0, 0.0, 1.0, 0.0, 0.0, 1.0, 0.0, 0.0, 1.0, 0.0, 0.0, 1.0, 0.0, 0.0, 1.0, 0.0, 0.0, 1.0, 0.0, 0.0, 1.0, 0.0, 0.0, 1.0, 0.0, 0.0, 1.0, 0.0, 0.0, 1.0, 0.0, 0.0, 1.0, 0.0, 0.0, 1.0, 0.0, 0.9941, -0.1087, 0.0, 0.9941, -0.1087, 0.0, 0.9941, -0.1087, 0.0, 0.9941, -0.1087, 0.0, -1.0, 0.0, 0.0, -1.0, 0.0, 0.0, -1.0, 0.0, 0.0, -1.0, 0.0, 0.0, 0.0, 0.0, 1.0, 0.0, 0.0, 1.0, 0.0, 0.0, 1.0, 0.0, 0.0, 1.0, 0.0, 0.0, -1.0, 0.0, 0.0, -1.0, 0.0, 0.0, -1.0, 0.0, 0.0, -1.0, 0.9541, -0.2994, 0.0, 0.9541, -0.2994, 0.0, 0.9541, -0.2994, 0.0, 0.9541, -0.2994, 0.0, 0.0, 0.0, 1.0, 0.0, 0.0, 1.0, 0.0, 0.0, 1.0, 0.0, 0.0, 1.0, 0.0, 0.0, 1.0, 0.0, 0.0, 1.0, 0.0, 0.0, 1.0, 0.0, 0.0, 1.0, 0.0, 0.0, 1.0, 0.0, 0.0, 1.0, 0.0, 0.0, 1.0, 0.0, 0.0, 1.0, -1.0, 0.0, 0.0, -1.0, 0.0, 0.0, -1.0, 0.0, 0.0, -1.0, 0.0, 0.0, 0.0, 0.0, -1.0, 0.0, 0.0, -1.0, 0.0, 0.0, -1.0, 0.0, 0.0, -1.0, 0.0, 1.0, 0.0, 0.0, 1.0, 0.0, 0.0, 1.0, 0.0, 0.0, 1.0, 0.0, 0.0, 0.0, -1.0, 0.0, 0.0, -1.0, 0.0, 0.0, -1.0, 0.0, 0.0, -1.0, 0.0, 0.0, 1.0, 0.0, 0.0, 1.0, 0.0, 0.0, 1.0, 0.0, 0.0, 1.0, -1.0, 0.0, 0.0, -1.0, 0.0, 0.0, -1.0, 0.0, 0.0, -1.0, 0.0, 0.0, 0.0, 1.0, 0.0, 0.0, 1.0, 0.0, 0.0, 1.0, 0.0, 0.0, 1.0, 0.0, 0.0, 1.0, 0.0, 0.0, 1.0, 0.0, 0.0, 1.0, 0.0, 0.0, 1.0, 0.0, 0.0, 1.0, 0.0, 0.0, 1.0, 0.0, 0.0, 1.0, 0.0, 0.0, 1.0, 0.0, 0.0, 1.0, 0.0, 0.0, 1.0, 0.0, 0.0, 1.0, 0.0, 0.0, 1.0, 0.0, 0.0, 1.0, 0.0, 0.0, 1.0, 0.0, 0.0, 1.0, 0.0, 0.0, 1.0, 0.0, 0.0, 1.0, 0.0, 0.0, 1.0, 0.0, 0.0, 1.0, 0.0, 0.0, 1.0, 0.0, 0.0, 1.0, 0.0, 0.0, 1.0, 0.0, 0.0, 1.0, 0.0, 0.0, 1.0, 0.0, 0.0, 1.0, 0.0, 0.0, 1.0, 0.0, 0.0, 1.0, 0.0, 0.0, 1.0, 0.0, 0.0, 1.0, 0.0, 0.0, 1.0, 0.0, 0.0, 1.0, 0.0, 0.0, 1.0, 0.0, 0.0, 1.0, 0.0, 0.0, 1.0, 0.0, 0.0, 1.0, 0.0, 0.0, 1.0, 0.0, 0.0, 1.0, 0.0, 0.0, 1.0, 0.0, 0.0, 1.0, 0.0, 0.0, 1.0, 0.0, 0.0, 1.0, 0.0, 0.0, 1.0, 0.0, 0.0, 1.0, 0.0, 0.0, 1.0, 0.0, 0.0, 1.0, 0.0, 0.0, 1.0, 0.0, 0.0, 1.0, 0.0, 0.0, 1.0, 0.0, 0.0, 1.0, 0.0, 0.0, 1.0, 0.0, 0.0, 1.0, 0.0, 0.0, 1.0, 0.0, 0.0, 1.0, 0.0, 0.0, 1.0, 0.0, 0.0, 1.0, 0.0, 0.0, 1.0, 0.0, 0.0, 1.0, 0.0, 0.0, 1.0, 0.0, 0.0, 1.0, 0.0, 0.0, 1.0, 0.0, 0.0, 1.0, 0.0, 0.0, 1.0, 0.0, 0.0, 1.0, 0.0, 0.0, 1.0, 0.0, 0.0, 1.0, 0.0, 0.0, 1.0, 0.0, 0.0, 1.0, 0.0, 0.0, 1.0, 0.0, 0.0, 1.0, 0.0, 0.0, 1.0, 0.0, 0.0, 1.0, 0.0, 0.0, 1.0, 0.0, 0.0, 1.0, 0.0, 0.0, 1.0, 0.0, 0.0, 1.0, 0.0, 0.0, 1.0, 0.0, 0.0, 1.0, 0.0, 0.0, 1.0, 0.0, 0.0, 1.0, 0.0, 0.0, 1.0, 0.0, 0.0, 1.0, 0.0, 0.0, 1.0, 0.0, 0.0, 1.0, 0.0, 0.0, 1.0, 0.0, 0.0, 1.0, 0.0, 0.0, 1.0, 0.0, 0.0, 1.0, 0.0, 0.0, 1.0, 0.0, 0.0, 1.0, 0.0, 0.0, 1.0, 0.0, 0.0, 1.0, 0.0, 0.0, 1.0, 0.0, 0.0, 1.0, 0.0, 0.0, 1.0, 0.0, 0.0, 1.0, 0.0, 0.0, 1.0, 0.0, 0.0, 1.0, 0.0, 0.0, 1.0, 0.0, 0.0, 1.0, 0.0, 0.0, 1.0, 0.0, 0.0, 1.0, 0.0, 0.0, 1.0, 0.0, 0.0, 1.0, 0.0, 0.0, 1.0, 0.0, 0.0, 1.0, 0.0, 0.0, 1.0, 0.0, 0.0, 1.0, 0.0, 0.0, 1.0, 0.0, 0.0, 1.0, 0.0, 0.0, 1.0, 0.0, 0.0, 1.0, 0.0, 0.0, 1.0, 0.0, 0.0, 1.0, 0.0, 0.0, 1.0, 0.0, 0.0, 1.0, 0.0, 0.0, 1.0, 0.0, 0.0, 1.0, 0.0, 0.0, 1.0, 0.0, 0.0, 1.0, 0.0, 0.0, 1.0, 0.0, 0.0, 1.0, 0.0, 0.0, 1.0, 0.0, 0.0, 1.0, 0.0, 0.0, 1.0, 0.0, 0.0, 1.0, 0.0, 0.0, 1.0, 0.0, 0.0, 1.0, 0.0, 0.0, 1.0, 0.0, 0.0, 1.0, 0.0, 0.0, 1.0, 0.0, 0.0, 1.0, 0.0, 0.0, 1.0, 0.0, 0.0, 1.0, 0.0, 0.0, 1.0, 0.0, 0.0, 1.0, 0.0, 0.0, 1.0, 0.0, 0.0, 1.0, 0.0, 0.0, 1.0, 0.0, 0.0, 1.0, 0.0, 0.0, 1.0, 0.0, 0.0, 1.0, 0.0, 0.0, 1.0, 0.0, 0.0, 1.0, 0.0, 0.0, 1.0, 0.0, 0.0, 1.0, 0.0, 0.0, 1.0, 0.0, 0.0, 1.0, 0.0, 0.0, 1.0, 0.0, 0.0, 1.0, 0.0, 0.0, 1.0, 0.0, 0.0, 1.0, 0.0, 0.0, 1.0, 0.0, 0.0, 1.0, 0.0, 0.0, 1.0, 0.0, 0.0, 1.0, 0.0, 0.0, 1.0, 0.0, 0.0, 1.0, 0.0, 0.0, 1.0, 0.0, 0.0, 1.0, 0.0, 0.0, 1.0, 0.0, 0.0, 1.0, 0.0, 0.0, 1.0, 0.0, 0.0, 1.0, 0.0, 0.0, 1.0, 0.0, 0.0, 1.0, 0.0, 0.0, 1.0, 0.0, 0.0, 1.0, 0.0, 0.0, 1.0, 0.0, 0.0, 1.0, 0.0, 0.0, 1.0, 0.0, 0.0, 1.0, 0.0, 0.0, 1.0, 0.0, 0.0, 1.0, 0.0, 0.0, 1.0, 0.0, 0.0, 1.0, 0.0, 0.0, 1.0, 0.0, 0.0, 1.0, 0.0, 0.0, 1.0, 0.0, 0.0, 1.0, 0.0, 0.0, 1.0, 0.0, 0.0, 1.0, 0.0, 0.0, 1.0, 0.0, 0.0, 1.0, 0.0, 0.0, 1.0, 0.0, 0.0, 1.0, 0.0, 0.0, 1.0, 0.0, 0.0, 1.0, 0.0, 0.0, 1.0, 0.0, 0.0, 1.0, 0.0, 0.0, 1.0, 0.0, 0.0, 1.0, 0.0, 0.0, 1.0, 0.0, 0.0, 1.0, 0.0, 0.0, 1.0, 0.0, 0.0, 1.0, 0.0, 0.0, 1.0, 0.0, 0.0, 1.0, 0.0, 0.0, 1.0, 0.0, 0.0, 1.0, 0.0, 0.0, 1.0, 0.0, 0.0, 1.0, 0.0, 0.0, 1.0, 0.0, 0.0, 1.0, 0.0, 0.0, 1.0, 0.0, 0.0, 1.0, 0.0, 0.0, 1.0, 0.0, 0.0, 1.0, 0.0, 0.0, 1.0, 0.0, 0.0, 1.0, 0.0, 0.0, 1.0, 0.0, 0.0, 1.0, 0.0, 0.0, 1.0, 0.0, 0.0, 1.0, 0.0, 0.0, 1.0, 0.0, 0.0, 1.0, 0.0, 0.0, 1.0, 0.0, 0.0, 1.0, 0.0, 0.0, 1.0, 0.0, 0.0, 1.0, 0.0, 0.0, 1.0, 0.0, 0.0, 1.0, 0.0, 0.0, 1.0, 0.0, 0.0, 1.0, 0.0, 0.0, 1.0, 0.0, 0.0, 1.0, 0.0, 0.0, 1.0, 0.0, 0.0, 1.0, 0.0, 0.0, 1.0, 0.0, 0.0, 1.0, 0.0, 0.0, 1.0, 0.0, 0.0, 1.0, 0.0, 0.0, 1.0, 0.0, 0.0, 1.0, 0.0, 0.0, 1.0, 0.0, 0.0, 1.0, 0.0, 0.0, 1.0, 0.0, 0.0, 1.0, 0.0, 0.0, 1.0, 0.0, 0.0, 1.0, 0.0, 0.0, 1.0, 0.0, 0.0, 1.0, 0.0, 0.0, 1.0, 0.0, 0.0, 1.0, 0.0, 0.0, 1.0, 0.0, 0.0, 1.0, 0.0, 0.0, 1.0, 0.0, 0.0, 1.0, 0.0, 0.0, 1.0, 0.0, -0.2879, -0.9577, 0.0, -0.2879, -0.9577, 0.0, -0.2879, -0.9577, 0.0, -0.2879, -0.9577, 0.0, 0.0, 1.0, 0.0, 0.0, 1.0, 0.0, 0.0, 1.0, 0.0, 0.0, 1.0, 0.0, 0.0, 1.0, 0.0, 0.0, 1.0, 0.0, 0.0, 1.0, 0.0, 0.0, 1.0, 0.0, 0.0, 1.0, 0.0, 0.0, 1.0, 0.0, 0.0, 1.0, 0.0, 0.0, 1.0, 0.0, 0.0, 1.0, 0.0, 0.0, 1.0, 0.0, 0.0, 1.0, 0.0, 0.0, 1.0, 0.0, 0.0, 1.0, 0.0, 0.0, 1.0, 0.0, 0.0, 1.0, 0.0, 0.0, 1.0, 0.0, 0.0, 1.0, 0.0, 0.0, 1.0, 0.0, 0.0, 1.0, 0.0, 0.0, 1.0, 0.0, 0.0, 1.0, 0.0, 0.0, 1.0, 0.0, 0.0, 1.0, 0.0, 0.0, 1.0, 0.0, 0.0, 1.0, 0.0, 0.0, 1.0, 0.0, 0.0, 1.0, 0.0, 0.0, 1.0, 0.0, 0.0, 1.0, 0.0, 0.0, 1.0, 0.0, 0.0, 1.0, 0.0, 0.0, 1.0, 0.0, 0.0, 1.0, 0.0, 0.0, 1.0, 0.0, 0.0, 1.0, 0.0, 0.0, 1.0, 0.0, 0.0, 1.0, 0.0, 0.0, 1.0, 0.0, 0.0, 1.0, 0.0, 0.0, 1.0, 0.0, 0.0, 1.0, 0.0, 0.0, 1.0, 0.0, 0.0, 1.0, 0.0, 0.0, 1.0, 0.0, 0.3658, -4.3e-05, 0.9307, 0.3658, -0.0001502, 0.9307, 0.3658, -2.154e-05, 0.9307, 0.3658, -1.191e-07, 0.9307, 0.3658, 2.164e-05, -0.9307, 0.3658, 2.041e-07, -0.9307, 0.3658, -2.124e-05, -0.9307, 0.3658, 2.158e-05, -0.9307, -0.7166, -4.288e-05, 0.6975, -0.7166, -2.136e-05, 0.6975, -0.7166, -2.141e-05, 0.6975, -0.7166, 0.0, 0.6975, -0.7166, 2.141e-05, -0.6975, -0.7166, 0.0, -0.6975, -0.7166, -2.146e-05, -0.6975, -0.7166, 2.136e-05, -0.6975, 0.0, 1.0, 0.0, 0.0, 1.0, 0.0, 0.0, 1.0, 0.0, 0.0, 1.0, 0.0, 0.0, 1.0, 0.0, 0.0, 1.0, 0.0, 0.0, 1.0, 0.0, 0.0, 1.0, 0.0, 0.0, 1.0, 0.0, 0.0, 1.0, 0.0, 0.0, 1.0, 0.0, 0.0, 1.0, 0.0, 1.0, 0.0, 0.0, 1.0, 0.0, 0.0, 1.0, 0.0, 0.0, 1.0, 0.0, 0.0, -0.3586, 0.0, -0.9335, -0.3586, 0.0, -0.9335, -0.3586, 0.0, -0.9335, -0.3586, 0.0, -0.9335, 0.0, 1.0, -6.281e-08, 0.0, 1.0, -6.281e-08, 0.0, 1.0, -6.281e-08, 0.0, 1.0, -6.281e-08, 0.0, 1.0, 0.0, 0.0, 1.0, 0.0, 0.0, 1.0, 0.0, 0.0, 1.0, 0.0, 0.0, 0.0, -1.0, 0.0, 0.0, -1.0, 0.0, 0.0, -1.0, 0.0, 0.0, -1.0, 0.0, 0.0, 1.0, 0.0, 0.0, 1.0, 0.0, 0.0, 1.0, 0.0, 0.0, 1.0, -0.3586, 0.0, 0.9335, -0.3586, 0.0, 0.9335, -0.3586, 0.0, 0.9335, -0.3586, 0.0, 0.9335, 1.0, 0.0, 0.0, 1.0, 0.0, 0.0, 1.0, 0.0, 0.0, 1.0, 0.0, 0.0, 0.0, 1.0, 0.0, 0.0, 1.0, 0.0, 0.0, 1.0, 0.0, 0.0, 1.0, 0.0, 0.0, 1.0, 0.0, 0.0, 1.0, 0.0, 0.0, 1.0, 0.0, 0.0, 1.0, 0.0])] * 3)])

# ---- objects
ob_plane = bpy.data.objects.new('Plane', me_plane)
ob_sun = bpy.data.objects.new('Sun', light_sun)
ob_sun_001 = bpy.data.objects.new('Sun.001', light_sun_001)

# ---- transforms, parenting, visibility, modifiers, constraints
ob_plane.location = (0.0, 0.0, 0.0)
ob_plane.rotation_euler = (1.571, -0.0, 0.0)
ob_sun.location = (0.0, 0.0, 0.0)
ob_sun.rotation_euler = (0.364, -0.7607, 0.6346)
ob_sun_001.location = (-0.2205, 5.372, 1.929)
ob_sun_001.rotation_euler = (0.7191, 0.1798, -3.336)

# ---- collection membership
col_collection.objects.link(ob_plane)
col_collection.objects.link(ob_sun)
col_collection.objects.link(ob_sun_001)

# ---- scene / render settings (as saved in the file)
scene.frame_start = 1; scene.frame_end = 250; scene.frame_set(1)
scene.render.engine = 'CYCLES'
scene.cycles.sampling_pattern = 'TABULATED_SOBOL'
scene.view_settings.view_transform = 'Filmic'
bpy.context.view_layer.update()

# ---- added for rendering (the .blend has no active camera): camera
cam_auto = bpy.data.cameras.new('AutoCamera')
cam_auto.lens = 50.0
cam_auto.sensor_width = 36.0
cam_auto.clip_end = 1000.0
ob_auto_camera = bpy.data.objects.new('AutoCamera', cam_auto)
scene.collection.objects.link(ob_auto_camera)
ob_auto_camera.location = (12.5162, -10.6194, 8.95783)
ob_auto_camera.rotation_euler = (1.09748, -7.21219e-08, 0.694738)
scene.camera = ob_auto_camera
bpy.context.view_layer.update()
